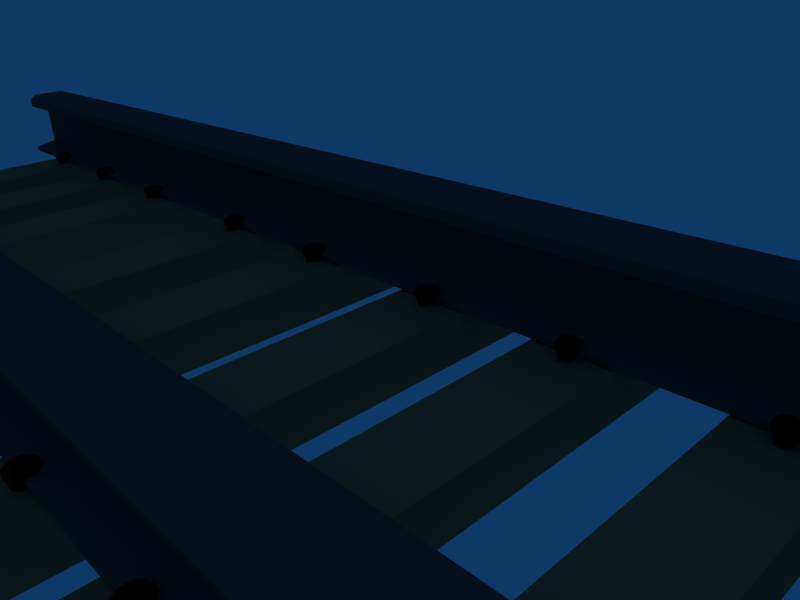 # Source: rieles.blend  (saved by Blender 2.49.2; exported with 4.5.12 LTS)
import bpy
from mathutils import Matrix  # noqa: F401  (used for matrix-valued properties, if any)

bpy.ops.wm.read_factory_settings(use_empty=True)
scene = bpy.context.scene
scene.name = 'Scene'

# ---- collections
col_collection_1 = bpy.data.collections.new('Collection 1'); scene.collection.children.link(col_collection_1)

# ---- materials (node trees are filled in below, after node groups)
mat_material_001 = bpy.data.materials.new('Material.001')
mat_material_001.alpha_threshold = 0.0
mat_material_001.diffuse_color = (0.0, 0.0, 0.0, 1.0)
mat_material_001.roughness = 0.5
mat_material_001.line_color = (0.0, 0.0, 0.0, 1.0)
mat_brightly_beech = bpy.data.materials.new('brightly beech')
mat_brightly_beech.alpha_threshold = 0.0
mat_brightly_beech.diffuse_color = (0.6586, 0.5031, 0.3154, 1.0)
mat_brightly_beech.roughness = 0.5
mat_brightly_beech.specular_intensity = 0.259
mat_brightly_beech.line_color = (0.0, 0.0, 0.0, 1.0)
mat_gun_barrel_iron = bpy.data.materials.new('Gun Barrel Iron')
mat_gun_barrel_iron.alpha_threshold = 0.0
mat_gun_barrel_iron.diffuse_color = (0.28, 0.28, 0.28, 1.0)
mat_gun_barrel_iron.specular_color = (0.6362, 0.4952, 0.6644)
mat_gun_barrel_iron.roughness = 0.5
mat_gun_barrel_iron.specular_intensity = 1.251
mat_gun_barrel_iron.line_color = (0.0, 0.0, 0.0, 1.0)

# ---- material node trees

# ---- world
world_world = bpy.data.worlds.new('World'); scene.world = world_world
world_world.color = (0.05656, 0.2208, 0.4)
world_world.use_sun_shadow = False
world_world.sun_shadow_jitter_overblur = 0.0
world_world.cycles.sampling_method = 'MANUAL'
world_world.cycles.sample_map_resolution = 256

# ---- cameras
cam_camera = bpy.data.cameras.new('Camera')
cam_camera.passepartout_alpha = 0.2
cam_camera.clip_end = 100.0
cam_camera.lens = 35.0
cam_camera.ortho_scale = 7.314
cam_camera.show_passepartout = False
cam_camera.show_safe_areas = True
cam_camera.dof.focus_distance = 0.0
cam_camera.dof.aperture_fstop = 128.0

# ---- lights
light_spot = bpy.data.lights.new('Spot', 'POINT')
light_spot.transmission_factor = 0.0
light_spot.cutoff_distance = 30.0
light_spot.energy = 100.0
light_spot.shadow_buffer_clip_start = 1.001
light_spot.shadow_soft_size = 1.0
light_spot.shadow_maximum_resolution = 0.006
light_spot.use_absolute_resolution = True
light_spot.cycles.use_multiple_importance_sampling = False

# ---- meshes
me_cube_076 = bpy.data.meshes.new('Cube.076')
me_cube_076.from_pydata([(0.2965, 0.2965, -2.349), (0.2965, -0.2965, -2.349), (-0.2965, -0.2965, -2.349), (-0.2965, 0.2965, -2.349), (1.375, 1.05, 1.0), (1.375, -1.7, 1.0), (-1.375, -1.7, 1.0), (-1.375, 1.05, 1.0), (1.0, -1.598, 0.53), (1.0, 1.0, 0.53), (-1.0, -1.598, 0.53), (-1.0, 1.0, 0.53), (0.6403, -0.6403, -0.222), (0.6403, 0.6403, -0.222), (-0.6403, -0.6403, -0.222), (-0.6403, 0.6403, -0.222), (0.6403, -0.6493, 0.367), (0.6403, 0.6403, 0.367), (-0.6403, -0.6493, 0.367), (-0.6403, 0.6403, 0.367)], [], [(0, 1, 2, 3), (4, 7, 6, 5), (9, 4, 5, 8), (8, 5, 6, 10), (10, 6, 7, 11), (4, 9, 11, 7), (0, 13, 12, 1), (1, 12, 14, 2), (2, 14, 15, 3), (13, 0, 3, 15), (13, 17, 16, 12), (17, 9, 8, 16), (12, 16, 18, 14), (16, 8, 10, 18), (14, 18, 19, 15), (18, 10, 11, 19), (9, 17, 19, 11), (17, 13, 15, 19)])
me_cube_076.materials.append(mat_material_001)
me_cube_076.use_remesh_preserve_volume = False
me_cube_076.use_remesh_preserve_attributes = False
me_cube_076.use_mirror_vertex_groups = False
me_cube_076.update()
me_cube_075 = bpy.data.meshes.new('Cube.075')
me_cube_075.from_pydata([(0.2965, 0.2965, -2.349), (0.2965, -0.2965, -2.349), (-0.2965, -0.2965, -2.349), (-0.2965, 0.2965, -2.349), (1.375, 1.05, 1.0), (1.375, -1.7, 1.0), (-1.375, -1.7, 1.0), (-1.375, 1.05, 1.0), (1.0, -1.598, 0.53), (1.0, 1.0, 0.53), (-1.0, -1.598, 0.53), (-1.0, 1.0, 0.53), (0.6403, -0.6403, -0.222), (0.6403, 0.6403, -0.222), (-0.6403, -0.6403, -0.222), (-0.6403, 0.6403, -0.222), (0.6403, -0.6493, 0.367), (0.6403, 0.6403, 0.367), (-0.6403, -0.6493, 0.367), (-0.6403, 0.6403, 0.367)], [], [(0, 1, 2, 3), (4, 7, 6, 5), (9, 4, 5, 8), (8, 5, 6, 10), (10, 6, 7, 11), (4, 9, 11, 7), (0, 13, 12, 1), (1, 12, 14, 2), (2, 14, 15, 3), (13, 0, 3, 15), (13, 17, 16, 12), (17, 9, 8, 16), (12, 16, 18, 14), (16, 8, 10, 18), (14, 18, 19, 15), (18, 10, 11, 19), (9, 17, 19, 11), (17, 13, 15, 19)])
me_cube_075.materials.append(mat_material_001)
me_cube_075.use_remesh_preserve_volume = False
me_cube_075.use_remesh_preserve_attributes = False
me_cube_075.use_mirror_vertex_groups = False
me_cube_075.update()
me_cube_074 = bpy.data.meshes.new('Cube.074')
me_cube_074.from_pydata([(0.2965, 0.2965, -2.349), (0.2965, -0.2965, -2.349), (-0.2965, -0.2965, -2.349), (-0.2965, 0.2965, -2.349), (1.375, 1.05, 1.0), (1.375, -1.7, 1.0), (-1.375, -1.7, 1.0), (-1.375, 1.05, 1.0), (1.0, -1.598, 0.53), (1.0, 1.0, 0.53), (-1.0, -1.598, 0.53), (-1.0, 1.0, 0.53), (0.6403, -0.6403, -0.222), (0.6403, 0.6403, -0.222), (-0.6403, -0.6403, -0.222), (-0.6403, 0.6403, -0.222), (0.6403, -0.6493, 0.367), (0.6403, 0.6403, 0.367), (-0.6403, -0.6493, 0.367), (-0.6403, 0.6403, 0.367)], [], [(0, 1, 2, 3), (4, 7, 6, 5), (9, 4, 5, 8), (8, 5, 6, 10), (10, 6, 7, 11), (4, 9, 11, 7), (0, 13, 12, 1), (1, 12, 14, 2), (2, 14, 15, 3), (13, 0, 3, 15), (13, 17, 16, 12), (17, 9, 8, 16), (12, 16, 18, 14), (16, 8, 10, 18), (14, 18, 19, 15), (18, 10, 11, 19), (9, 17, 19, 11), (17, 13, 15, 19)])
me_cube_074.materials.append(mat_material_001)
me_cube_074.use_remesh_preserve_volume = False
me_cube_074.use_remesh_preserve_attributes = False
me_cube_074.use_mirror_vertex_groups = False
me_cube_074.update()
me_cube_073 = bpy.data.meshes.new('Cube.073')
me_cube_073.from_pydata([(0.2965, 0.2965, -2.349), (0.2965, -0.2965, -2.349), (-0.2965, -0.2965, -2.349), (-0.2965, 0.2965, -2.349), (1.375, 1.05, 1.0), (1.375, -1.7, 1.0), (-1.375, -1.7, 1.0), (-1.375, 1.05, 1.0), (1.0, -1.598, 0.53), (1.0, 1.0, 0.53), (-1.0, -1.598, 0.53), (-1.0, 1.0, 0.53), (0.6403, -0.6403, -0.222), (0.6403, 0.6403, -0.222), (-0.6403, -0.6403, -0.222), (-0.6403, 0.6403, -0.222), (0.6403, -0.6493, 0.367), (0.6403, 0.6403, 0.367), (-0.6403, -0.6493, 0.367), (-0.6403, 0.6403, 0.367)], [], [(0, 1, 2, 3), (4, 7, 6, 5), (9, 4, 5, 8), (8, 5, 6, 10), (10, 6, 7, 11), (4, 9, 11, 7), (0, 13, 12, 1), (1, 12, 14, 2), (2, 14, 15, 3), (13, 0, 3, 15), (13, 17, 16, 12), (17, 9, 8, 16), (12, 16, 18, 14), (16, 8, 10, 18), (14, 18, 19, 15), (18, 10, 11, 19), (9, 17, 19, 11), (17, 13, 15, 19)])
me_cube_073.materials.append(mat_material_001)
me_cube_073.use_remesh_preserve_volume = False
me_cube_073.use_remesh_preserve_attributes = False
me_cube_073.use_mirror_vertex_groups = False
me_cube_073.update()
me_cube_072 = bpy.data.meshes.new('Cube.072')
me_cube_072.from_pydata([(1.0, 1.0, -1.0), (1.0, -1.0, -1.0), (-1.0, -1.0, -1.0), (-1.0, 1.0, -1.0), (1.0, 1.0, 1.0), (1.0, -1.0, 1.0), (-1.0, -1.0, 1.0), (-1.0, 1.0, 1.0)], [], [(0, 1, 2, 3), (4, 7, 6, 5), (0, 4, 5, 1), (1, 5, 6, 2), (2, 6, 7, 3), (4, 0, 3, 7)])
me_cube_072.materials.append(mat_brightly_beech)
me_cube_072.use_remesh_preserve_volume = False
me_cube_072.use_remesh_preserve_attributes = False
me_cube_072.use_mirror_vertex_groups = False
me_cube_072.update()
me_cube_071 = bpy.data.meshes.new('Cube.071')
me_cube_071.from_pydata([(1.0, 1.0, -1.0), (1.0, -1.0, -1.0), (-1.0, -1.0, -1.0), (-1.0, 1.0, -1.0), (1.0, 1.0, 1.0), (1.0, -1.0, 1.0), (-1.0, -1.0, 1.0), (-1.0, 1.0, 1.0)], [], [(0, 1, 2, 3), (4, 7, 6, 5), (0, 4, 5, 1), (1, 5, 6, 2), (2, 6, 7, 3), (4, 0, 3, 7)])
me_cube_071.materials.append(mat_brightly_beech)
me_cube_071.use_remesh_preserve_volume = False
me_cube_071.use_remesh_preserve_attributes = False
me_cube_071.use_mirror_vertex_groups = False
me_cube_071.update()
me_cube_070 = bpy.data.meshes.new('Cube.070')
me_cube_070.from_pydata([(0.2965, 0.2965, -2.349), (0.2965, -0.2965, -2.349), (-0.2965, -0.2965, -2.349), (-0.2965, 0.2965, -2.349), (1.375, 1.05, 1.0), (1.375, -1.7, 1.0), (-1.375, -1.7, 1.0), (-1.375, 1.05, 1.0), (1.0, -1.598, 0.53), (1.0, 1.0, 0.53), (-1.0, -1.598, 0.53), (-1.0, 1.0, 0.53), (0.6403, -0.6403, -0.222), (0.6403, 0.6403, -0.222), (-0.6403, -0.6403, -0.222), (-0.6403, 0.6403, -0.222), (0.6403, -0.6493, 0.367), (0.6403, 0.6403, 0.367), (-0.6403, -0.6493, 0.367), (-0.6403, 0.6403, 0.367)], [], [(0, 1, 2, 3), (4, 7, 6, 5), (9, 4, 5, 8), (8, 5, 6, 10), (10, 6, 7, 11), (4, 9, 11, 7), (0, 13, 12, 1), (1, 12, 14, 2), (2, 14, 15, 3), (13, 0, 3, 15), (13, 17, 16, 12), (17, 9, 8, 16), (12, 16, 18, 14), (16, 8, 10, 18), (14, 18, 19, 15), (18, 10, 11, 19), (9, 17, 19, 11), (17, 13, 15, 19)])
me_cube_070.materials.append(mat_material_001)
me_cube_070.use_remesh_preserve_volume = False
me_cube_070.use_remesh_preserve_attributes = False
me_cube_070.use_mirror_vertex_groups = False
me_cube_070.update()
me_cube_069 = bpy.data.meshes.new('Cube.069')
me_cube_069.from_pydata([(0.2965, 0.2965, -2.349), (0.2965, -0.2965, -2.349), (-0.2965, -0.2965, -2.349), (-0.2965, 0.2965, -2.349), (1.375, 1.05, 1.0), (1.375, -1.7, 1.0), (-1.375, -1.7, 1.0), (-1.375, 1.05, 1.0), (1.0, -1.598, 0.53), (1.0, 1.0, 0.53), (-1.0, -1.598, 0.53), (-1.0, 1.0, 0.53), (0.6403, -0.6403, -0.222), (0.6403, 0.6403, -0.222), (-0.6403, -0.6403, -0.222), (-0.6403, 0.6403, -0.222), (0.6403, -0.6493, 0.367), (0.6403, 0.6403, 0.367), (-0.6403, -0.6493, 0.367), (-0.6403, 0.6403, 0.367)], [], [(0, 1, 2, 3), (4, 7, 6, 5), (9, 4, 5, 8), (8, 5, 6, 10), (10, 6, 7, 11), (4, 9, 11, 7), (0, 13, 12, 1), (1, 12, 14, 2), (2, 14, 15, 3), (13, 0, 3, 15), (13, 17, 16, 12), (17, 9, 8, 16), (12, 16, 18, 14), (16, 8, 10, 18), (14, 18, 19, 15), (18, 10, 11, 19), (9, 17, 19, 11), (17, 13, 15, 19)])
me_cube_069.materials.append(mat_material_001)
me_cube_069.use_remesh_preserve_volume = False
me_cube_069.use_remesh_preserve_attributes = False
me_cube_069.use_mirror_vertex_groups = False
me_cube_069.update()
me_cube_068 = bpy.data.meshes.new('Cube.068')
me_cube_068.from_pydata([(0.2965, 0.2965, -2.349), (0.2965, -0.2965, -2.349), (-0.2965, -0.2965, -2.349), (-0.2965, 0.2965, -2.349), (1.375, 1.05, 1.0), (1.375, -1.7, 1.0), (-1.375, -1.7, 1.0), (-1.375, 1.05, 1.0), (1.0, -1.598, 0.53), (1.0, 1.0, 0.53), (-1.0, -1.598, 0.53), (-1.0, 1.0, 0.53), (0.6403, -0.6403, -0.222), (0.6403, 0.6403, -0.222), (-0.6403, -0.6403, -0.222), (-0.6403, 0.6403, -0.222), (0.6403, -0.6493, 0.367), (0.6403, 0.6403, 0.367), (-0.6403, -0.6493, 0.367), (-0.6403, 0.6403, 0.367)], [], [(0, 1, 2, 3), (4, 7, 6, 5), (9, 4, 5, 8), (8, 5, 6, 10), (10, 6, 7, 11), (4, 9, 11, 7), (0, 13, 12, 1), (1, 12, 14, 2), (2, 14, 15, 3), (13, 0, 3, 15), (13, 17, 16, 12), (17, 9, 8, 16), (12, 16, 18, 14), (16, 8, 10, 18), (14, 18, 19, 15), (18, 10, 11, 19), (9, 17, 19, 11), (17, 13, 15, 19)])
me_cube_068.materials.append(mat_material_001)
me_cube_068.use_remesh_preserve_volume = False
me_cube_068.use_remesh_preserve_attributes = False
me_cube_068.use_mirror_vertex_groups = False
me_cube_068.update()
me_cube_067 = bpy.data.meshes.new('Cube.067')
me_cube_067.from_pydata([(0.2965, 0.2965, -2.349), (0.2965, -0.2965, -2.349), (-0.2965, -0.2965, -2.349), (-0.2965, 0.2965, -2.349), (1.375, 1.05, 1.0), (1.375, -1.7, 1.0), (-1.375, -1.7, 1.0), (-1.375, 1.05, 1.0), (1.0, -1.598, 0.53), (1.0, 1.0, 0.53), (-1.0, -1.598, 0.53), (-1.0, 1.0, 0.53), (0.6403, -0.6403, -0.222), (0.6403, 0.6403, -0.222), (-0.6403, -0.6403, -0.222), (-0.6403, 0.6403, -0.222), (0.6403, -0.6493, 0.367), (0.6403, 0.6403, 0.367), (-0.6403, -0.6493, 0.367), (-0.6403, 0.6403, 0.367)], [], [(0, 1, 2, 3), (4, 7, 6, 5), (9, 4, 5, 8), (8, 5, 6, 10), (10, 6, 7, 11), (4, 9, 11, 7), (0, 13, 12, 1), (1, 12, 14, 2), (2, 14, 15, 3), (13, 0, 3, 15), (13, 17, 16, 12), (17, 9, 8, 16), (12, 16, 18, 14), (16, 8, 10, 18), (14, 18, 19, 15), (18, 10, 11, 19), (9, 17, 19, 11), (17, 13, 15, 19)])
me_cube_067.materials.append(mat_material_001)
me_cube_067.use_remesh_preserve_volume = False
me_cube_067.use_remesh_preserve_attributes = False
me_cube_067.use_mirror_vertex_groups = False
me_cube_067.update()
me_cube_066 = bpy.data.meshes.new('Cube.066')
me_cube_066.from_pydata([(0.2965, 0.2965, -2.349), (0.2965, -0.2965, -2.349), (-0.2965, -0.2965, -2.349), (-0.2965, 0.2965, -2.349), (1.375, 1.05, 1.0), (1.375, -1.7, 1.0), (-1.375, -1.7, 1.0), (-1.375, 1.05, 1.0), (1.0, -1.598, 0.53), (1.0, 1.0, 0.53), (-1.0, -1.598, 0.53), (-1.0, 1.0, 0.53), (0.6403, -0.6403, -0.222), (0.6403, 0.6403, -0.222), (-0.6403, -0.6403, -0.222), (-0.6403, 0.6403, -0.222), (0.6403, -0.6493, 0.367), (0.6403, 0.6403, 0.367), (-0.6403, -0.6493, 0.367), (-0.6403, 0.6403, 0.367)], [], [(0, 1, 2, 3), (4, 7, 6, 5), (9, 4, 5, 8), (8, 5, 6, 10), (10, 6, 7, 11), (4, 9, 11, 7), (0, 13, 12, 1), (1, 12, 14, 2), (2, 14, 15, 3), (13, 0, 3, 15), (13, 17, 16, 12), (17, 9, 8, 16), (12, 16, 18, 14), (16, 8, 10, 18), (14, 18, 19, 15), (18, 10, 11, 19), (9, 17, 19, 11), (17, 13, 15, 19)])
me_cube_066.materials.append(mat_material_001)
me_cube_066.use_remesh_preserve_volume = False
me_cube_066.use_remesh_preserve_attributes = False
me_cube_066.use_mirror_vertex_groups = False
me_cube_066.update()
me_cube_065 = bpy.data.meshes.new('Cube.065')
me_cube_065.from_pydata([(0.2965, 0.2965, -2.349), (0.2965, -0.2965, -2.349), (-0.2965, -0.2965, -2.349), (-0.2965, 0.2965, -2.349), (1.375, 1.05, 1.0), (1.375, -1.7, 1.0), (-1.375, -1.7, 1.0), (-1.375, 1.05, 1.0), (1.0, -1.598, 0.53), (1.0, 1.0, 0.53), (-1.0, -1.598, 0.53), (-1.0, 1.0, 0.53), (0.6403, -0.6403, -0.222), (0.6403, 0.6403, -0.222), (-0.6403, -0.6403, -0.222), (-0.6403, 0.6403, -0.222), (0.6403, -0.6493, 0.367), (0.6403, 0.6403, 0.367), (-0.6403, -0.6493, 0.367), (-0.6403, 0.6403, 0.367)], [], [(0, 1, 2, 3), (4, 7, 6, 5), (9, 4, 5, 8), (8, 5, 6, 10), (10, 6, 7, 11), (4, 9, 11, 7), (0, 13, 12, 1), (1, 12, 14, 2), (2, 14, 15, 3), (13, 0, 3, 15), (13, 17, 16, 12), (17, 9, 8, 16), (12, 16, 18, 14), (16, 8, 10, 18), (14, 18, 19, 15), (18, 10, 11, 19), (9, 17, 19, 11), (17, 13, 15, 19)])
me_cube_065.materials.append(mat_material_001)
me_cube_065.use_remesh_preserve_volume = False
me_cube_065.use_remesh_preserve_attributes = False
me_cube_065.use_mirror_vertex_groups = False
me_cube_065.update()
me_cube_064 = bpy.data.meshes.new('Cube.064')
me_cube_064.from_pydata([(0.2965, 0.2965, -2.349), (0.2965, -0.2965, -2.349), (-0.2965, -0.2965, -2.349), (-0.2965, 0.2965, -2.349), (1.375, 1.05, 1.0), (1.375, -1.7, 1.0), (-1.375, -1.7, 1.0), (-1.375, 1.05, 1.0), (1.0, -1.598, 0.53), (1.0, 1.0, 0.53), (-1.0, -1.598, 0.53), (-1.0, 1.0, 0.53), (0.6403, -0.6403, -0.222), (0.6403, 0.6403, -0.222), (-0.6403, -0.6403, -0.222), (-0.6403, 0.6403, -0.222), (0.6403, -0.6493, 0.367), (0.6403, 0.6403, 0.367), (-0.6403, -0.6493, 0.367), (-0.6403, 0.6403, 0.367)], [], [(0, 1, 2, 3), (4, 7, 6, 5), (9, 4, 5, 8), (8, 5, 6, 10), (10, 6, 7, 11), (4, 9, 11, 7), (0, 13, 12, 1), (1, 12, 14, 2), (2, 14, 15, 3), (13, 0, 3, 15), (13, 17, 16, 12), (17, 9, 8, 16), (12, 16, 18, 14), (16, 8, 10, 18), (14, 18, 19, 15), (18, 10, 11, 19), (9, 17, 19, 11), (17, 13, 15, 19)])
me_cube_064.materials.append(mat_material_001)
me_cube_064.use_remesh_preserve_volume = False
me_cube_064.use_remesh_preserve_attributes = False
me_cube_064.use_mirror_vertex_groups = False
me_cube_064.update()
me_cube_063 = bpy.data.meshes.new('Cube.063')
me_cube_063.from_pydata([(0.2965, 0.2965, -2.349), (0.2965, -0.2965, -2.349), (-0.2965, -0.2965, -2.349), (-0.2965, 0.2965, -2.349), (1.375, 1.05, 1.0), (1.375, -1.7, 1.0), (-1.375, -1.7, 1.0), (-1.375, 1.05, 1.0), (1.0, -1.598, 0.53), (1.0, 1.0, 0.53), (-1.0, -1.598, 0.53), (-1.0, 1.0, 0.53), (0.6403, -0.6403, -0.222), (0.6403, 0.6403, -0.222), (-0.6403, -0.6403, -0.222), (-0.6403, 0.6403, -0.222), (0.6403, -0.6493, 0.367), (0.6403, 0.6403, 0.367), (-0.6403, -0.6493, 0.367), (-0.6403, 0.6403, 0.367)], [], [(0, 1, 2, 3), (4, 7, 6, 5), (9, 4, 5, 8), (8, 5, 6, 10), (10, 6, 7, 11), (4, 9, 11, 7), (0, 13, 12, 1), (1, 12, 14, 2), (2, 14, 15, 3), (13, 0, 3, 15), (13, 17, 16, 12), (17, 9, 8, 16), (12, 16, 18, 14), (16, 8, 10, 18), (14, 18, 19, 15), (18, 10, 11, 19), (9, 17, 19, 11), (17, 13, 15, 19)])
me_cube_063.materials.append(mat_material_001)
me_cube_063.use_remesh_preserve_volume = False
me_cube_063.use_remesh_preserve_attributes = False
me_cube_063.use_mirror_vertex_groups = False
me_cube_063.update()
me_cube_062 = bpy.data.meshes.new('Cube.062')
me_cube_062.from_pydata([(1.0, 1.0, -1.0), (1.0, -1.0, -1.0), (-1.0, -1.0, -1.0), (-1.0, 1.0, -1.0), (1.0, 1.0, 1.0), (1.0, -1.0, 1.0), (-1.0, -1.0, 1.0), (-1.0, 1.0, 1.0)], [], [(0, 1, 2, 3), (4, 7, 6, 5), (0, 4, 5, 1), (1, 5, 6, 2), (2, 6, 7, 3), (4, 0, 3, 7)])
me_cube_062.materials.append(mat_brightly_beech)
me_cube_062.use_remesh_preserve_volume = False
me_cube_062.use_remesh_preserve_attributes = False
me_cube_062.use_mirror_vertex_groups = False
me_cube_062.update()
me_cube_061 = bpy.data.meshes.new('Cube.061')
me_cube_061.from_pydata([(1.0, 1.0, -1.0), (1.0, -1.0, -1.0), (-1.0, -1.0, -1.0), (-1.0, 1.0, -1.0), (1.0, 1.0, 1.0), (1.0, -1.0, 1.0), (-1.0, -1.0, 1.0), (-1.0, 1.0, 1.0)], [], [(0, 1, 2, 3), (4, 7, 6, 5), (0, 4, 5, 1), (1, 5, 6, 2), (2, 6, 7, 3), (4, 0, 3, 7)])
me_cube_061.materials.append(mat_brightly_beech)
me_cube_061.use_remesh_preserve_volume = False
me_cube_061.use_remesh_preserve_attributes = False
me_cube_061.use_mirror_vertex_groups = False
me_cube_061.update()
me_cube_060 = bpy.data.meshes.new('Cube.060')
me_cube_060.from_pydata([(0.2965, 0.2965, -2.349), (0.2965, -0.2965, -2.349), (-0.2965, -0.2965, -2.349), (-0.2965, 0.2965, -2.349), (1.375, 1.05, 1.0), (1.375, -1.7, 1.0), (-1.375, -1.7, 1.0), (-1.375, 1.05, 1.0), (1.0, -1.598, 0.53), (1.0, 1.0, 0.53), (-1.0, -1.598, 0.53), (-1.0, 1.0, 0.53), (0.6403, -0.6403, -0.222), (0.6403, 0.6403, -0.222), (-0.6403, -0.6403, -0.222), (-0.6403, 0.6403, -0.222), (0.6403, -0.6493, 0.367), (0.6403, 0.6403, 0.367), (-0.6403, -0.6493, 0.367), (-0.6403, 0.6403, 0.367)], [], [(0, 1, 2, 3), (4, 7, 6, 5), (9, 4, 5, 8), (8, 5, 6, 10), (10, 6, 7, 11), (4, 9, 11, 7), (0, 13, 12, 1), (1, 12, 14, 2), (2, 14, 15, 3), (13, 0, 3, 15), (13, 17, 16, 12), (17, 9, 8, 16), (12, 16, 18, 14), (16, 8, 10, 18), (14, 18, 19, 15), (18, 10, 11, 19), (9, 17, 19, 11), (17, 13, 15, 19)])
me_cube_060.materials.append(mat_material_001)
me_cube_060.use_remesh_preserve_volume = False
me_cube_060.use_remesh_preserve_attributes = False
me_cube_060.use_mirror_vertex_groups = False
me_cube_060.update()
me_cube_059 = bpy.data.meshes.new('Cube.059')
me_cube_059.from_pydata([(0.2965, 0.2965, -2.349), (0.2965, -0.2965, -2.349), (-0.2965, -0.2965, -2.349), (-0.2965, 0.2965, -2.349), (1.375, 1.05, 1.0), (1.375, -1.7, 1.0), (-1.375, -1.7, 1.0), (-1.375, 1.05, 1.0), (1.0, -1.598, 0.53), (1.0, 1.0, 0.53), (-1.0, -1.598, 0.53), (-1.0, 1.0, 0.53), (0.6403, -0.6403, -0.222), (0.6403, 0.6403, -0.222), (-0.6403, -0.6403, -0.222), (-0.6403, 0.6403, -0.222), (0.6403, -0.6493, 0.367), (0.6403, 0.6403, 0.367), (-0.6403, -0.6493, 0.367), (-0.6403, 0.6403, 0.367)], [], [(0, 1, 2, 3), (4, 7, 6, 5), (9, 4, 5, 8), (8, 5, 6, 10), (10, 6, 7, 11), (4, 9, 11, 7), (0, 13, 12, 1), (1, 12, 14, 2), (2, 14, 15, 3), (13, 0, 3, 15), (13, 17, 16, 12), (17, 9, 8, 16), (12, 16, 18, 14), (16, 8, 10, 18), (14, 18, 19, 15), (18, 10, 11, 19), (9, 17, 19, 11), (17, 13, 15, 19)])
me_cube_059.materials.append(mat_material_001)
me_cube_059.use_remesh_preserve_volume = False
me_cube_059.use_remesh_preserve_attributes = False
me_cube_059.use_mirror_vertex_groups = False
me_cube_059.update()
me_cube_058 = bpy.data.meshes.new('Cube.058')
me_cube_058.from_pydata([(0.2965, 0.2965, -2.349), (0.2965, -0.2965, -2.349), (-0.2965, -0.2965, -2.349), (-0.2965, 0.2965, -2.349), (1.375, 1.05, 1.0), (1.375, -1.7, 1.0), (-1.375, -1.7, 1.0), (-1.375, 1.05, 1.0), (1.0, -1.598, 0.53), (1.0, 1.0, 0.53), (-1.0, -1.598, 0.53), (-1.0, 1.0, 0.53), (0.6403, -0.6403, -0.222), (0.6403, 0.6403, -0.222), (-0.6403, -0.6403, -0.222), (-0.6403, 0.6403, -0.222), (0.6403, -0.6493, 0.367), (0.6403, 0.6403, 0.367), (-0.6403, -0.6493, 0.367), (-0.6403, 0.6403, 0.367)], [], [(0, 1, 2, 3), (4, 7, 6, 5), (9, 4, 5, 8), (8, 5, 6, 10), (10, 6, 7, 11), (4, 9, 11, 7), (0, 13, 12, 1), (1, 12, 14, 2), (2, 14, 15, 3), (13, 0, 3, 15), (13, 17, 16, 12), (17, 9, 8, 16), (12, 16, 18, 14), (16, 8, 10, 18), (14, 18, 19, 15), (18, 10, 11, 19), (9, 17, 19, 11), (17, 13, 15, 19)])
me_cube_058.materials.append(mat_material_001)
me_cube_058.use_remesh_preserve_volume = False
me_cube_058.use_remesh_preserve_attributes = False
me_cube_058.use_mirror_vertex_groups = False
me_cube_058.update()
me_cube_057 = bpy.data.meshes.new('Cube.057')
me_cube_057.from_pydata([(0.2965, 0.2965, -2.349), (0.2965, -0.2965, -2.349), (-0.2965, -0.2965, -2.349), (-0.2965, 0.2965, -2.349), (1.375, 1.05, 1.0), (1.375, -1.7, 1.0), (-1.375, -1.7, 1.0), (-1.375, 1.05, 1.0), (1.0, -1.598, 0.53), (1.0, 1.0, 0.53), (-1.0, -1.598, 0.53), (-1.0, 1.0, 0.53), (0.6403, -0.6403, -0.222), (0.6403, 0.6403, -0.222), (-0.6403, -0.6403, -0.222), (-0.6403, 0.6403, -0.222), (0.6403, -0.6493, 0.367), (0.6403, 0.6403, 0.367), (-0.6403, -0.6493, 0.367), (-0.6403, 0.6403, 0.367)], [], [(0, 1, 2, 3), (4, 7, 6, 5), (9, 4, 5, 8), (8, 5, 6, 10), (10, 6, 7, 11), (4, 9, 11, 7), (0, 13, 12, 1), (1, 12, 14, 2), (2, 14, 15, 3), (13, 0, 3, 15), (13, 17, 16, 12), (17, 9, 8, 16), (12, 16, 18, 14), (16, 8, 10, 18), (14, 18, 19, 15), (18, 10, 11, 19), (9, 17, 19, 11), (17, 13, 15, 19)])
me_cube_057.materials.append(mat_material_001)
me_cube_057.use_remesh_preserve_volume = False
me_cube_057.use_remesh_preserve_attributes = False
me_cube_057.use_mirror_vertex_groups = False
me_cube_057.update()
me_cube_056 = bpy.data.meshes.new('Cube.056')
me_cube_056.from_pydata([(0.2965, 0.2965, -2.349), (0.2965, -0.2965, -2.349), (-0.2965, -0.2965, -2.349), (-0.2965, 0.2965, -2.349), (1.375, 1.05, 1.0), (1.375, -1.7, 1.0), (-1.375, -1.7, 1.0), (-1.375, 1.05, 1.0), (1.0, -1.598, 0.53), (1.0, 1.0, 0.53), (-1.0, -1.598, 0.53), (-1.0, 1.0, 0.53), (0.6403, -0.6403, -0.222), (0.6403, 0.6403, -0.222), (-0.6403, -0.6403, -0.222), (-0.6403, 0.6403, -0.222), (0.6403, -0.6493, 0.367), (0.6403, 0.6403, 0.367), (-0.6403, -0.6493, 0.367), (-0.6403, 0.6403, 0.367)], [], [(0, 1, 2, 3), (4, 7, 6, 5), (9, 4, 5, 8), (8, 5, 6, 10), (10, 6, 7, 11), (4, 9, 11, 7), (0, 13, 12, 1), (1, 12, 14, 2), (2, 14, 15, 3), (13, 0, 3, 15), (13, 17, 16, 12), (17, 9, 8, 16), (12, 16, 18, 14), (16, 8, 10, 18), (14, 18, 19, 15), (18, 10, 11, 19), (9, 17, 19, 11), (17, 13, 15, 19)])
me_cube_056.materials.append(mat_material_001)
me_cube_056.use_remesh_preserve_volume = False
me_cube_056.use_remesh_preserve_attributes = False
me_cube_056.use_mirror_vertex_groups = False
me_cube_056.update()
me_cube_055 = bpy.data.meshes.new('Cube.055')
me_cube_055.from_pydata([(0.2965, 0.2965, -2.349), (0.2965, -0.2965, -2.349), (-0.2965, -0.2965, -2.349), (-0.2965, 0.2965, -2.349), (1.375, 1.05, 1.0), (1.375, -1.7, 1.0), (-1.375, -1.7, 1.0), (-1.375, 1.05, 1.0), (1.0, -1.598, 0.53), (1.0, 1.0, 0.53), (-1.0, -1.598, 0.53), (-1.0, 1.0, 0.53), (0.6403, -0.6403, -0.222), (0.6403, 0.6403, -0.222), (-0.6403, -0.6403, -0.222), (-0.6403, 0.6403, -0.222), (0.6403, -0.6493, 0.367), (0.6403, 0.6403, 0.367), (-0.6403, -0.6493, 0.367), (-0.6403, 0.6403, 0.367)], [], [(0, 1, 2, 3), (4, 7, 6, 5), (9, 4, 5, 8), (8, 5, 6, 10), (10, 6, 7, 11), (4, 9, 11, 7), (0, 13, 12, 1), (1, 12, 14, 2), (2, 14, 15, 3), (13, 0, 3, 15), (13, 17, 16, 12), (17, 9, 8, 16), (12, 16, 18, 14), (16, 8, 10, 18), (14, 18, 19, 15), (18, 10, 11, 19), (9, 17, 19, 11), (17, 13, 15, 19)])
me_cube_055.materials.append(mat_material_001)
me_cube_055.use_remesh_preserve_volume = False
me_cube_055.use_remesh_preserve_attributes = False
me_cube_055.use_mirror_vertex_groups = False
me_cube_055.update()
me_cube_054 = bpy.data.meshes.new('Cube.054')
me_cube_054.from_pydata([(0.2965, 0.2965, -2.349), (0.2965, -0.2965, -2.349), (-0.2965, -0.2965, -2.349), (-0.2965, 0.2965, -2.349), (1.375, 1.05, 1.0), (1.375, -1.7, 1.0), (-1.375, -1.7, 1.0), (-1.375, 1.05, 1.0), (1.0, -1.598, 0.53), (1.0, 1.0, 0.53), (-1.0, -1.598, 0.53), (-1.0, 1.0, 0.53), (0.6403, -0.6403, -0.222), (0.6403, 0.6403, -0.222), (-0.6403, -0.6403, -0.222), (-0.6403, 0.6403, -0.222), (0.6403, -0.6493, 0.367), (0.6403, 0.6403, 0.367), (-0.6403, -0.6493, 0.367), (-0.6403, 0.6403, 0.367)], [], [(0, 1, 2, 3), (4, 7, 6, 5), (9, 4, 5, 8), (8, 5, 6, 10), (10, 6, 7, 11), (4, 9, 11, 7), (0, 13, 12, 1), (1, 12, 14, 2), (2, 14, 15, 3), (13, 0, 3, 15), (13, 17, 16, 12), (17, 9, 8, 16), (12, 16, 18, 14), (16, 8, 10, 18), (14, 18, 19, 15), (18, 10, 11, 19), (9, 17, 19, 11), (17, 13, 15, 19)])
me_cube_054.materials.append(mat_material_001)
me_cube_054.use_remesh_preserve_volume = False
me_cube_054.use_remesh_preserve_attributes = False
me_cube_054.use_mirror_vertex_groups = False
me_cube_054.update()
me_cube_053 = bpy.data.meshes.new('Cube.053')
me_cube_053.from_pydata([(0.2965, 0.2965, -2.349), (0.2965, -0.2965, -2.349), (-0.2965, -0.2965, -2.349), (-0.2965, 0.2965, -2.349), (1.375, 1.05, 1.0), (1.375, -1.7, 1.0), (-1.375, -1.7, 1.0), (-1.375, 1.05, 1.0), (1.0, -1.598, 0.53), (1.0, 1.0, 0.53), (-1.0, -1.598, 0.53), (-1.0, 1.0, 0.53), (0.6403, -0.6403, -0.222), (0.6403, 0.6403, -0.222), (-0.6403, -0.6403, -0.222), (-0.6403, 0.6403, -0.222), (0.6403, -0.6493, 0.367), (0.6403, 0.6403, 0.367), (-0.6403, -0.6493, 0.367), (-0.6403, 0.6403, 0.367)], [], [(0, 1, 2, 3), (4, 7, 6, 5), (9, 4, 5, 8), (8, 5, 6, 10), (10, 6, 7, 11), (4, 9, 11, 7), (0, 13, 12, 1), (1, 12, 14, 2), (2, 14, 15, 3), (13, 0, 3, 15), (13, 17, 16, 12), (17, 9, 8, 16), (12, 16, 18, 14), (16, 8, 10, 18), (14, 18, 19, 15), (18, 10, 11, 19), (9, 17, 19, 11), (17, 13, 15, 19)])
me_cube_053.materials.append(mat_material_001)
me_cube_053.use_remesh_preserve_volume = False
me_cube_053.use_remesh_preserve_attributes = False
me_cube_053.use_mirror_vertex_groups = False
me_cube_053.update()
me_cube_052 = bpy.data.meshes.new('Cube.052')
me_cube_052.from_pydata([(1.0, 1.0, -1.0), (1.0, -1.0, -1.0), (-1.0, -1.0, -1.0), (-1.0, 1.0, -1.0), (1.0, 1.0, 1.0), (1.0, -1.0, 1.0), (-1.0, -1.0, 1.0), (-1.0, 1.0, 1.0)], [], [(0, 1, 2, 3), (4, 7, 6, 5), (0, 4, 5, 1), (1, 5, 6, 2), (2, 6, 7, 3), (4, 0, 3, 7)])
me_cube_052.materials.append(mat_brightly_beech)
me_cube_052.use_remesh_preserve_volume = False
me_cube_052.use_remesh_preserve_attributes = False
me_cube_052.use_mirror_vertex_groups = False
me_cube_052.update()
me_cube_051 = bpy.data.meshes.new('Cube.051')
me_cube_051.from_pydata([(1.0, 1.0, -1.0), (1.0, -1.0, -1.0), (-1.0, -1.0, -1.0), (-1.0, 1.0, -1.0), (1.0, 1.0, 1.0), (1.0, -1.0, 1.0), (-1.0, -1.0, 1.0), (-1.0, 1.0, 1.0)], [], [(0, 1, 2, 3), (4, 7, 6, 5), (0, 4, 5, 1), (1, 5, 6, 2), (2, 6, 7, 3), (4, 0, 3, 7)])
me_cube_051.materials.append(mat_brightly_beech)
me_cube_051.use_remesh_preserve_volume = False
me_cube_051.use_remesh_preserve_attributes = False
me_cube_051.use_mirror_vertex_groups = False
me_cube_051.update()
me_cube_050 = bpy.data.meshes.new('Cube.050')
me_cube_050.from_pydata([(0.2965, 0.2965, -2.349), (0.2965, -0.2965, -2.349), (-0.2965, -0.2965, -2.349), (-0.2965, 0.2965, -2.349), (1.375, 1.05, 1.0), (1.375, -1.7, 1.0), (-1.375, -1.7, 1.0), (-1.375, 1.05, 1.0), (1.0, -1.598, 0.53), (1.0, 1.0, 0.53), (-1.0, -1.598, 0.53), (-1.0, 1.0, 0.53), (0.6403, -0.6403, -0.222), (0.6403, 0.6403, -0.222), (-0.6403, -0.6403, -0.222), (-0.6403, 0.6403, -0.222), (0.6403, -0.6493, 0.367), (0.6403, 0.6403, 0.367), (-0.6403, -0.6493, 0.367), (-0.6403, 0.6403, 0.367)], [], [(0, 1, 2, 3), (4, 7, 6, 5), (9, 4, 5, 8), (8, 5, 6, 10), (10, 6, 7, 11), (4, 9, 11, 7), (0, 13, 12, 1), (1, 12, 14, 2), (2, 14, 15, 3), (13, 0, 3, 15), (13, 17, 16, 12), (17, 9, 8, 16), (12, 16, 18, 14), (16, 8, 10, 18), (14, 18, 19, 15), (18, 10, 11, 19), (9, 17, 19, 11), (17, 13, 15, 19)])
me_cube_050.materials.append(mat_material_001)
me_cube_050.use_remesh_preserve_volume = False
me_cube_050.use_remesh_preserve_attributes = False
me_cube_050.use_mirror_vertex_groups = False
me_cube_050.update()
me_cube_049 = bpy.data.meshes.new('Cube.049')
me_cube_049.from_pydata([(0.2965, 0.2965, -2.349), (0.2965, -0.2965, -2.349), (-0.2965, -0.2965, -2.349), (-0.2965, 0.2965, -2.349), (1.375, 1.05, 1.0), (1.375, -1.7, 1.0), (-1.375, -1.7, 1.0), (-1.375, 1.05, 1.0), (1.0, -1.598, 0.53), (1.0, 1.0, 0.53), (-1.0, -1.598, 0.53), (-1.0, 1.0, 0.53), (0.6403, -0.6403, -0.222), (0.6403, 0.6403, -0.222), (-0.6403, -0.6403, -0.222), (-0.6403, 0.6403, -0.222), (0.6403, -0.6493, 0.367), (0.6403, 0.6403, 0.367), (-0.6403, -0.6493, 0.367), (-0.6403, 0.6403, 0.367)], [], [(0, 1, 2, 3), (4, 7, 6, 5), (9, 4, 5, 8), (8, 5, 6, 10), (10, 6, 7, 11), (4, 9, 11, 7), (0, 13, 12, 1), (1, 12, 14, 2), (2, 14, 15, 3), (13, 0, 3, 15), (13, 17, 16, 12), (17, 9, 8, 16), (12, 16, 18, 14), (16, 8, 10, 18), (14, 18, 19, 15), (18, 10, 11, 19), (9, 17, 19, 11), (17, 13, 15, 19)])
me_cube_049.materials.append(mat_material_001)
me_cube_049.use_remesh_preserve_volume = False
me_cube_049.use_remesh_preserve_attributes = False
me_cube_049.use_mirror_vertex_groups = False
me_cube_049.update()
me_cube_048 = bpy.data.meshes.new('Cube.048')
me_cube_048.from_pydata([(0.2965, 0.2965, -2.349), (0.2965, -0.2965, -2.349), (-0.2965, -0.2965, -2.349), (-0.2965, 0.2965, -2.349), (1.375, 1.05, 1.0), (1.375, -1.7, 1.0), (-1.375, -1.7, 1.0), (-1.375, 1.05, 1.0), (1.0, -1.598, 0.53), (1.0, 1.0, 0.53), (-1.0, -1.598, 0.53), (-1.0, 1.0, 0.53), (0.6403, -0.6403, -0.222), (0.6403, 0.6403, -0.222), (-0.6403, -0.6403, -0.222), (-0.6403, 0.6403, -0.222), (0.6403, -0.6493, 0.367), (0.6403, 0.6403, 0.367), (-0.6403, -0.6493, 0.367), (-0.6403, 0.6403, 0.367)], [], [(0, 1, 2, 3), (4, 7, 6, 5), (9, 4, 5, 8), (8, 5, 6, 10), (10, 6, 7, 11), (4, 9, 11, 7), (0, 13, 12, 1), (1, 12, 14, 2), (2, 14, 15, 3), (13, 0, 3, 15), (13, 17, 16, 12), (17, 9, 8, 16), (12, 16, 18, 14), (16, 8, 10, 18), (14, 18, 19, 15), (18, 10, 11, 19), (9, 17, 19, 11), (17, 13, 15, 19)])
me_cube_048.materials.append(mat_material_001)
me_cube_048.use_remesh_preserve_volume = False
me_cube_048.use_remesh_preserve_attributes = False
me_cube_048.use_mirror_vertex_groups = False
me_cube_048.update()
me_cube_047 = bpy.data.meshes.new('Cube.047')
me_cube_047.from_pydata([(0.2965, 0.2965, -2.349), (0.2965, -0.2965, -2.349), (-0.2965, -0.2965, -2.349), (-0.2965, 0.2965, -2.349), (1.375, 1.05, 1.0), (1.375, -1.7, 1.0), (-1.375, -1.7, 1.0), (-1.375, 1.05, 1.0), (1.0, -1.598, 0.53), (1.0, 1.0, 0.53), (-1.0, -1.598, 0.53), (-1.0, 1.0, 0.53), (0.6403, -0.6403, -0.222), (0.6403, 0.6403, -0.222), (-0.6403, -0.6403, -0.222), (-0.6403, 0.6403, -0.222), (0.6403, -0.6493, 0.367), (0.6403, 0.6403, 0.367), (-0.6403, -0.6493, 0.367), (-0.6403, 0.6403, 0.367)], [], [(0, 1, 2, 3), (4, 7, 6, 5), (9, 4, 5, 8), (8, 5, 6, 10), (10, 6, 7, 11), (4, 9, 11, 7), (0, 13, 12, 1), (1, 12, 14, 2), (2, 14, 15, 3), (13, 0, 3, 15), (13, 17, 16, 12), (17, 9, 8, 16), (12, 16, 18, 14), (16, 8, 10, 18), (14, 18, 19, 15), (18, 10, 11, 19), (9, 17, 19, 11), (17, 13, 15, 19)])
me_cube_047.materials.append(mat_material_001)
me_cube_047.use_remesh_preserve_volume = False
me_cube_047.use_remesh_preserve_attributes = False
me_cube_047.use_mirror_vertex_groups = False
me_cube_047.update()
me_cube_046 = bpy.data.meshes.new('Cube.046')
me_cube_046.from_pydata([(0.2965, 0.2965, -2.349), (0.2965, -0.2965, -2.349), (-0.2965, -0.2965, -2.349), (-0.2965, 0.2965, -2.349), (1.375, 1.05, 1.0), (1.375, -1.7, 1.0), (-1.375, -1.7, 1.0), (-1.375, 1.05, 1.0), (1.0, -1.598, 0.53), (1.0, 1.0, 0.53), (-1.0, -1.598, 0.53), (-1.0, 1.0, 0.53), (0.6403, -0.6403, -0.222), (0.6403, 0.6403, -0.222), (-0.6403, -0.6403, -0.222), (-0.6403, 0.6403, -0.222), (0.6403, -0.6493, 0.367), (0.6403, 0.6403, 0.367), (-0.6403, -0.6493, 0.367), (-0.6403, 0.6403, 0.367)], [], [(0, 1, 2, 3), (4, 7, 6, 5), (9, 4, 5, 8), (8, 5, 6, 10), (10, 6, 7, 11), (4, 9, 11, 7), (0, 13, 12, 1), (1, 12, 14, 2), (2, 14, 15, 3), (13, 0, 3, 15), (13, 17, 16, 12), (17, 9, 8, 16), (12, 16, 18, 14), (16, 8, 10, 18), (14, 18, 19, 15), (18, 10, 11, 19), (9, 17, 19, 11), (17, 13, 15, 19)])
me_cube_046.materials.append(mat_material_001)
me_cube_046.use_remesh_preserve_volume = False
me_cube_046.use_remesh_preserve_attributes = False
me_cube_046.use_mirror_vertex_groups = False
me_cube_046.update()
me_cube_045 = bpy.data.meshes.new('Cube.045')
me_cube_045.from_pydata([(0.2965, 0.2965, -2.349), (0.2965, -0.2965, -2.349), (-0.2965, -0.2965, -2.349), (-0.2965, 0.2965, -2.349), (1.375, 1.05, 1.0), (1.375, -1.7, 1.0), (-1.375, -1.7, 1.0), (-1.375, 1.05, 1.0), (1.0, -1.598, 0.53), (1.0, 1.0, 0.53), (-1.0, -1.598, 0.53), (-1.0, 1.0, 0.53), (0.6403, -0.6403, -0.222), (0.6403, 0.6403, -0.222), (-0.6403, -0.6403, -0.222), (-0.6403, 0.6403, -0.222), (0.6403, -0.6493, 0.367), (0.6403, 0.6403, 0.367), (-0.6403, -0.6493, 0.367), (-0.6403, 0.6403, 0.367)], [], [(0, 1, 2, 3), (4, 7, 6, 5), (9, 4, 5, 8), (8, 5, 6, 10), (10, 6, 7, 11), (4, 9, 11, 7), (0, 13, 12, 1), (1, 12, 14, 2), (2, 14, 15, 3), (13, 0, 3, 15), (13, 17, 16, 12), (17, 9, 8, 16), (12, 16, 18, 14), (16, 8, 10, 18), (14, 18, 19, 15), (18, 10, 11, 19), (9, 17, 19, 11), (17, 13, 15, 19)])
me_cube_045.materials.append(mat_material_001)
me_cube_045.use_remesh_preserve_volume = False
me_cube_045.use_remesh_preserve_attributes = False
me_cube_045.use_mirror_vertex_groups = False
me_cube_045.update()
me_cube_044 = bpy.data.meshes.new('Cube.044')
me_cube_044.from_pydata([(0.2965, 0.2965, -2.349), (0.2965, -0.2965, -2.349), (-0.2965, -0.2965, -2.349), (-0.2965, 0.2965, -2.349), (1.375, 1.05, 1.0), (1.375, -1.7, 1.0), (-1.375, -1.7, 1.0), (-1.375, 1.05, 1.0), (1.0, -1.598, 0.53), (1.0, 1.0, 0.53), (-1.0, -1.598, 0.53), (-1.0, 1.0, 0.53), (0.6403, -0.6403, -0.222), (0.6403, 0.6403, -0.222), (-0.6403, -0.6403, -0.222), (-0.6403, 0.6403, -0.222), (0.6403, -0.6493, 0.367), (0.6403, 0.6403, 0.367), (-0.6403, -0.6493, 0.367), (-0.6403, 0.6403, 0.367)], [], [(0, 1, 2, 3), (4, 7, 6, 5), (9, 4, 5, 8), (8, 5, 6, 10), (10, 6, 7, 11), (4, 9, 11, 7), (0, 13, 12, 1), (1, 12, 14, 2), (2, 14, 15, 3), (13, 0, 3, 15), (13, 17, 16, 12), (17, 9, 8, 16), (12, 16, 18, 14), (16, 8, 10, 18), (14, 18, 19, 15), (18, 10, 11, 19), (9, 17, 19, 11), (17, 13, 15, 19)])
me_cube_044.materials.append(mat_material_001)
me_cube_044.use_remesh_preserve_volume = False
me_cube_044.use_remesh_preserve_attributes = False
me_cube_044.use_mirror_vertex_groups = False
me_cube_044.update()
me_cube_043 = bpy.data.meshes.new('Cube.043')
me_cube_043.from_pydata([(0.2965, 0.2965, -2.349), (0.2965, -0.2965, -2.349), (-0.2965, -0.2965, -2.349), (-0.2965, 0.2965, -2.349), (1.375, 1.05, 1.0), (1.375, -1.7, 1.0), (-1.375, -1.7, 1.0), (-1.375, 1.05, 1.0), (1.0, -1.598, 0.53), (1.0, 1.0, 0.53), (-1.0, -1.598, 0.53), (-1.0, 1.0, 0.53), (0.6403, -0.6403, -0.222), (0.6403, 0.6403, -0.222), (-0.6403, -0.6403, -0.222), (-0.6403, 0.6403, -0.222), (0.6403, -0.6493, 0.367), (0.6403, 0.6403, 0.367), (-0.6403, -0.6493, 0.367), (-0.6403, 0.6403, 0.367)], [], [(0, 1, 2, 3), (4, 7, 6, 5), (9, 4, 5, 8), (8, 5, 6, 10), (10, 6, 7, 11), (4, 9, 11, 7), (0, 13, 12, 1), (1, 12, 14, 2), (2, 14, 15, 3), (13, 0, 3, 15), (13, 17, 16, 12), (17, 9, 8, 16), (12, 16, 18, 14), (16, 8, 10, 18), (14, 18, 19, 15), (18, 10, 11, 19), (9, 17, 19, 11), (17, 13, 15, 19)])
me_cube_043.materials.append(mat_material_001)
me_cube_043.use_remesh_preserve_volume = False
me_cube_043.use_remesh_preserve_attributes = False
me_cube_043.use_mirror_vertex_groups = False
me_cube_043.update()
me_cube_042 = bpy.data.meshes.new('Cube.042')
me_cube_042.from_pydata([(1.0, 1.0, -1.0), (1.0, -1.0, -1.0), (-1.0, -1.0, -1.0), (-1.0, 1.0, -1.0), (1.0, 1.0, 1.0), (1.0, -1.0, 1.0), (-1.0, -1.0, 1.0), (-1.0, 1.0, 1.0)], [], [(0, 1, 2, 3), (4, 7, 6, 5), (0, 4, 5, 1), (1, 5, 6, 2), (2, 6, 7, 3), (4, 0, 3, 7)])
me_cube_042.materials.append(mat_brightly_beech)
me_cube_042.use_remesh_preserve_volume = False
me_cube_042.use_remesh_preserve_attributes = False
me_cube_042.use_mirror_vertex_groups = False
me_cube_042.update()
me_cube_041 = bpy.data.meshes.new('Cube.041')
me_cube_041.from_pydata([(1.0, 1.0, -1.0), (1.0, -1.0, -1.0), (-1.0, -1.0, -1.0), (-1.0, 1.0, -1.0), (1.0, 1.0, 1.0), (1.0, -1.0, 1.0), (-1.0, -1.0, 1.0), (-1.0, 1.0, 1.0)], [], [(0, 1, 2, 3), (4, 7, 6, 5), (0, 4, 5, 1), (1, 5, 6, 2), (2, 6, 7, 3), (4, 0, 3, 7)])
me_cube_041.materials.append(mat_brightly_beech)
me_cube_041.use_remesh_preserve_volume = False
me_cube_041.use_remesh_preserve_attributes = False
me_cube_041.use_mirror_vertex_groups = False
me_cube_041.update()
me_cube_040 = bpy.data.meshes.new('Cube.040')
me_cube_040.from_pydata([(0.2965, 0.2965, -2.349), (0.2965, -0.2965, -2.349), (-0.2965, -0.2965, -2.349), (-0.2965, 0.2965, -2.349), (1.375, 1.05, 1.0), (1.375, -1.7, 1.0), (-1.375, -1.7, 1.0), (-1.375, 1.05, 1.0), (1.0, -1.598, 0.53), (1.0, 1.0, 0.53), (-1.0, -1.598, 0.53), (-1.0, 1.0, 0.53), (0.6403, -0.6403, -0.222), (0.6403, 0.6403, -0.222), (-0.6403, -0.6403, -0.222), (-0.6403, 0.6403, -0.222), (0.6403, -0.6493, 0.367), (0.6403, 0.6403, 0.367), (-0.6403, -0.6493, 0.367), (-0.6403, 0.6403, 0.367)], [], [(0, 1, 2, 3), (4, 7, 6, 5), (9, 4, 5, 8), (8, 5, 6, 10), (10, 6, 7, 11), (4, 9, 11, 7), (0, 13, 12, 1), (1, 12, 14, 2), (2, 14, 15, 3), (13, 0, 3, 15), (13, 17, 16, 12), (17, 9, 8, 16), (12, 16, 18, 14), (16, 8, 10, 18), (14, 18, 19, 15), (18, 10, 11, 19), (9, 17, 19, 11), (17, 13, 15, 19)])
me_cube_040.materials.append(mat_material_001)
me_cube_040.use_remesh_preserve_volume = False
me_cube_040.use_remesh_preserve_attributes = False
me_cube_040.use_mirror_vertex_groups = False
me_cube_040.update()
me_cube_039 = bpy.data.meshes.new('Cube.039')
me_cube_039.from_pydata([(0.2965, 0.2965, -2.349), (0.2965, -0.2965, -2.349), (-0.2965, -0.2965, -2.349), (-0.2965, 0.2965, -2.349), (1.375, 1.05, 1.0), (1.375, -1.7, 1.0), (-1.375, -1.7, 1.0), (-1.375, 1.05, 1.0), (1.0, -1.598, 0.53), (1.0, 1.0, 0.53), (-1.0, -1.598, 0.53), (-1.0, 1.0, 0.53), (0.6403, -0.6403, -0.222), (0.6403, 0.6403, -0.222), (-0.6403, -0.6403, -0.222), (-0.6403, 0.6403, -0.222), (0.6403, -0.6493, 0.367), (0.6403, 0.6403, 0.367), (-0.6403, -0.6493, 0.367), (-0.6403, 0.6403, 0.367)], [], [(0, 1, 2, 3), (4, 7, 6, 5), (9, 4, 5, 8), (8, 5, 6, 10), (10, 6, 7, 11), (4, 9, 11, 7), (0, 13, 12, 1), (1, 12, 14, 2), (2, 14, 15, 3), (13, 0, 3, 15), (13, 17, 16, 12), (17, 9, 8, 16), (12, 16, 18, 14), (16, 8, 10, 18), (14, 18, 19, 15), (18, 10, 11, 19), (9, 17, 19, 11), (17, 13, 15, 19)])
me_cube_039.materials.append(mat_material_001)
me_cube_039.use_remesh_preserve_volume = False
me_cube_039.use_remesh_preserve_attributes = False
me_cube_039.use_mirror_vertex_groups = False
me_cube_039.update()
me_cube_038 = bpy.data.meshes.new('Cube.038')
me_cube_038.from_pydata([(0.2965, 0.2965, -2.349), (0.2965, -0.2965, -2.349), (-0.2965, -0.2965, -2.349), (-0.2965, 0.2965, -2.349), (1.375, 1.05, 1.0), (1.375, -1.7, 1.0), (-1.375, -1.7, 1.0), (-1.375, 1.05, 1.0), (1.0, -1.598, 0.53), (1.0, 1.0, 0.53), (-1.0, -1.598, 0.53), (-1.0, 1.0, 0.53), (0.6403, -0.6403, -0.222), (0.6403, 0.6403, -0.222), (-0.6403, -0.6403, -0.222), (-0.6403, 0.6403, -0.222), (0.6403, -0.6493, 0.367), (0.6403, 0.6403, 0.367), (-0.6403, -0.6493, 0.367), (-0.6403, 0.6403, 0.367)], [], [(0, 1, 2, 3), (4, 7, 6, 5), (9, 4, 5, 8), (8, 5, 6, 10), (10, 6, 7, 11), (4, 9, 11, 7), (0, 13, 12, 1), (1, 12, 14, 2), (2, 14, 15, 3), (13, 0, 3, 15), (13, 17, 16, 12), (17, 9, 8, 16), (12, 16, 18, 14), (16, 8, 10, 18), (14, 18, 19, 15), (18, 10, 11, 19), (9, 17, 19, 11), (17, 13, 15, 19)])
me_cube_038.materials.append(mat_material_001)
me_cube_038.use_remesh_preserve_volume = False
me_cube_038.use_remesh_preserve_attributes = False
me_cube_038.use_mirror_vertex_groups = False
me_cube_038.update()
me_cube_037 = bpy.data.meshes.new('Cube.037')
me_cube_037.from_pydata([(0.2965, 0.2965, -2.349), (0.2965, -0.2965, -2.349), (-0.2965, -0.2965, -2.349), (-0.2965, 0.2965, -2.349), (1.375, 1.05, 1.0), (1.375, -1.7, 1.0), (-1.375, -1.7, 1.0), (-1.375, 1.05, 1.0), (1.0, -1.598, 0.53), (1.0, 1.0, 0.53), (-1.0, -1.598, 0.53), (-1.0, 1.0, 0.53), (0.6403, -0.6403, -0.222), (0.6403, 0.6403, -0.222), (-0.6403, -0.6403, -0.222), (-0.6403, 0.6403, -0.222), (0.6403, -0.6493, 0.367), (0.6403, 0.6403, 0.367), (-0.6403, -0.6493, 0.367), (-0.6403, 0.6403, 0.367)], [], [(0, 1, 2, 3), (4, 7, 6, 5), (9, 4, 5, 8), (8, 5, 6, 10), (10, 6, 7, 11), (4, 9, 11, 7), (0, 13, 12, 1), (1, 12, 14, 2), (2, 14, 15, 3), (13, 0, 3, 15), (13, 17, 16, 12), (17, 9, 8, 16), (12, 16, 18, 14), (16, 8, 10, 18), (14, 18, 19, 15), (18, 10, 11, 19), (9, 17, 19, 11), (17, 13, 15, 19)])
me_cube_037.materials.append(mat_material_001)
me_cube_037.use_remesh_preserve_volume = False
me_cube_037.use_remesh_preserve_attributes = False
me_cube_037.use_mirror_vertex_groups = False
me_cube_037.update()
me_cube_036 = bpy.data.meshes.new('Cube.036')
me_cube_036.from_pydata([(0.2965, 0.2965, -2.349), (0.2965, -0.2965, -2.349), (-0.2965, -0.2965, -2.349), (-0.2965, 0.2965, -2.349), (1.375, 1.05, 1.0), (1.375, -1.7, 1.0), (-1.375, -1.7, 1.0), (-1.375, 1.05, 1.0), (1.0, -1.598, 0.53), (1.0, 1.0, 0.53), (-1.0, -1.598, 0.53), (-1.0, 1.0, 0.53), (0.6403, -0.6403, -0.222), (0.6403, 0.6403, -0.222), (-0.6403, -0.6403, -0.222), (-0.6403, 0.6403, -0.222), (0.6403, -0.6493, 0.367), (0.6403, 0.6403, 0.367), (-0.6403, -0.6493, 0.367), (-0.6403, 0.6403, 0.367)], [], [(0, 1, 2, 3), (4, 7, 6, 5), (9, 4, 5, 8), (8, 5, 6, 10), (10, 6, 7, 11), (4, 9, 11, 7), (0, 13, 12, 1), (1, 12, 14, 2), (2, 14, 15, 3), (13, 0, 3, 15), (13, 17, 16, 12), (17, 9, 8, 16), (12, 16, 18, 14), (16, 8, 10, 18), (14, 18, 19, 15), (18, 10, 11, 19), (9, 17, 19, 11), (17, 13, 15, 19)])
me_cube_036.materials.append(mat_material_001)
me_cube_036.use_remesh_preserve_volume = False
me_cube_036.use_remesh_preserve_attributes = False
me_cube_036.use_mirror_vertex_groups = False
me_cube_036.update()
me_cube_035 = bpy.data.meshes.new('Cube.035')
me_cube_035.from_pydata([(0.2965, 0.2965, -2.349), (0.2965, -0.2965, -2.349), (-0.2965, -0.2965, -2.349), (-0.2965, 0.2965, -2.349), (1.375, 1.05, 1.0), (1.375, -1.7, 1.0), (-1.375, -1.7, 1.0), (-1.375, 1.05, 1.0), (1.0, -1.598, 0.53), (1.0, 1.0, 0.53), (-1.0, -1.598, 0.53), (-1.0, 1.0, 0.53), (0.6403, -0.6403, -0.222), (0.6403, 0.6403, -0.222), (-0.6403, -0.6403, -0.222), (-0.6403, 0.6403, -0.222), (0.6403, -0.6493, 0.367), (0.6403, 0.6403, 0.367), (-0.6403, -0.6493, 0.367), (-0.6403, 0.6403, 0.367)], [], [(0, 1, 2, 3), (4, 7, 6, 5), (9, 4, 5, 8), (8, 5, 6, 10), (10, 6, 7, 11), (4, 9, 11, 7), (0, 13, 12, 1), (1, 12, 14, 2), (2, 14, 15, 3), (13, 0, 3, 15), (13, 17, 16, 12), (17, 9, 8, 16), (12, 16, 18, 14), (16, 8, 10, 18), (14, 18, 19, 15), (18, 10, 11, 19), (9, 17, 19, 11), (17, 13, 15, 19)])
me_cube_035.materials.append(mat_material_001)
me_cube_035.use_remesh_preserve_volume = False
me_cube_035.use_remesh_preserve_attributes = False
me_cube_035.use_mirror_vertex_groups = False
me_cube_035.update()
me_cube_034 = bpy.data.meshes.new('Cube.034')
me_cube_034.from_pydata([(0.2965, 0.2965, -2.349), (0.2965, -0.2965, -2.349), (-0.2965, -0.2965, -2.349), (-0.2965, 0.2965, -2.349), (1.375, 1.05, 1.0), (1.375, -1.7, 1.0), (-1.375, -1.7, 1.0), (-1.375, 1.05, 1.0), (1.0, -1.598, 0.53), (1.0, 1.0, 0.53), (-1.0, -1.598, 0.53), (-1.0, 1.0, 0.53), (0.6403, -0.6403, -0.222), (0.6403, 0.6403, -0.222), (-0.6403, -0.6403, -0.222), (-0.6403, 0.6403, -0.222), (0.6403, -0.6493, 0.367), (0.6403, 0.6403, 0.367), (-0.6403, -0.6493, 0.367), (-0.6403, 0.6403, 0.367)], [], [(0, 1, 2, 3), (4, 7, 6, 5), (9, 4, 5, 8), (8, 5, 6, 10), (10, 6, 7, 11), (4, 9, 11, 7), (0, 13, 12, 1), (1, 12, 14, 2), (2, 14, 15, 3), (13, 0, 3, 15), (13, 17, 16, 12), (17, 9, 8, 16), (12, 16, 18, 14), (16, 8, 10, 18), (14, 18, 19, 15), (18, 10, 11, 19), (9, 17, 19, 11), (17, 13, 15, 19)])
me_cube_034.materials.append(mat_material_001)
me_cube_034.use_remesh_preserve_volume = False
me_cube_034.use_remesh_preserve_attributes = False
me_cube_034.use_mirror_vertex_groups = False
me_cube_034.update()
me_cube_033 = bpy.data.meshes.new('Cube.033')
me_cube_033.from_pydata([(0.2965, 0.2965, -2.349), (0.2965, -0.2965, -2.349), (-0.2965, -0.2965, -2.349), (-0.2965, 0.2965, -2.349), (1.375, 1.05, 1.0), (1.375, -1.7, 1.0), (-1.375, -1.7, 1.0), (-1.375, 1.05, 1.0), (1.0, -1.598, 0.53), (1.0, 1.0, 0.53), (-1.0, -1.598, 0.53), (-1.0, 1.0, 0.53), (0.6403, -0.6403, -0.222), (0.6403, 0.6403, -0.222), (-0.6403, -0.6403, -0.222), (-0.6403, 0.6403, -0.222), (0.6403, -0.6493, 0.367), (0.6403, 0.6403, 0.367), (-0.6403, -0.6493, 0.367), (-0.6403, 0.6403, 0.367)], [], [(0, 1, 2, 3), (4, 7, 6, 5), (9, 4, 5, 8), (8, 5, 6, 10), (10, 6, 7, 11), (4, 9, 11, 7), (0, 13, 12, 1), (1, 12, 14, 2), (2, 14, 15, 3), (13, 0, 3, 15), (13, 17, 16, 12), (17, 9, 8, 16), (12, 16, 18, 14), (16, 8, 10, 18), (14, 18, 19, 15), (18, 10, 11, 19), (9, 17, 19, 11), (17, 13, 15, 19)])
me_cube_033.materials.append(mat_material_001)
me_cube_033.use_remesh_preserve_volume = False
me_cube_033.use_remesh_preserve_attributes = False
me_cube_033.use_mirror_vertex_groups = False
me_cube_033.update()
me_cube_032 = bpy.data.meshes.new('Cube.032')
me_cube_032.from_pydata([(1.0, 1.0, -1.0), (1.0, -1.0, -1.0), (-1.0, -1.0, -1.0), (-1.0, 1.0, -1.0), (1.0, 1.0, 1.0), (1.0, -1.0, 1.0), (-1.0, -1.0, 1.0), (-1.0, 1.0, 1.0)], [], [(0, 1, 2, 3), (4, 7, 6, 5), (0, 4, 5, 1), (1, 5, 6, 2), (2, 6, 7, 3), (4, 0, 3, 7)])
me_cube_032.materials.append(mat_brightly_beech)
me_cube_032.use_remesh_preserve_volume = False
me_cube_032.use_remesh_preserve_attributes = False
me_cube_032.use_mirror_vertex_groups = False
me_cube_032.update()
me_cube_031 = bpy.data.meshes.new('Cube.031')
me_cube_031.from_pydata([(1.0, 1.0, -1.0), (1.0, -1.0, -1.0), (-1.0, -1.0, -1.0), (-1.0, 1.0, -1.0), (1.0, 1.0, 1.0), (1.0, -1.0, 1.0), (-1.0, -1.0, 1.0), (-1.0, 1.0, 1.0)], [], [(0, 1, 2, 3), (4, 7, 6, 5), (0, 4, 5, 1), (1, 5, 6, 2), (2, 6, 7, 3), (4, 0, 3, 7)])
me_cube_031.materials.append(mat_brightly_beech)
me_cube_031.use_remesh_preserve_volume = False
me_cube_031.use_remesh_preserve_attributes = False
me_cube_031.use_mirror_vertex_groups = False
me_cube_031.update()
me_cube_030 = bpy.data.meshes.new('Cube.030')
me_cube_030.from_pydata([(0.2965, 0.2965, -2.349), (0.2965, -0.2965, -2.349), (-0.2965, -0.2965, -2.349), (-0.2965, 0.2965, -2.349), (1.375, 1.05, 1.0), (1.375, -1.7, 1.0), (-1.375, -1.7, 1.0), (-1.375, 1.05, 1.0), (1.0, -1.598, 0.53), (1.0, 1.0, 0.53), (-1.0, -1.598, 0.53), (-1.0, 1.0, 0.53), (0.6403, -0.6403, -0.222), (0.6403, 0.6403, -0.222), (-0.6403, -0.6403, -0.222), (-0.6403, 0.6403, -0.222), (0.6403, -0.6493, 0.367), (0.6403, 0.6403, 0.367), (-0.6403, -0.6493, 0.367), (-0.6403, 0.6403, 0.367)], [], [(0, 1, 2, 3), (4, 7, 6, 5), (9, 4, 5, 8), (8, 5, 6, 10), (10, 6, 7, 11), (4, 9, 11, 7), (0, 13, 12, 1), (1, 12, 14, 2), (2, 14, 15, 3), (13, 0, 3, 15), (13, 17, 16, 12), (17, 9, 8, 16), (12, 16, 18, 14), (16, 8, 10, 18), (14, 18, 19, 15), (18, 10, 11, 19), (9, 17, 19, 11), (17, 13, 15, 19)])
me_cube_030.materials.append(mat_material_001)
me_cube_030.use_remesh_preserve_volume = False
me_cube_030.use_remesh_preserve_attributes = False
me_cube_030.use_mirror_vertex_groups = False
me_cube_030.update()
me_cube_029 = bpy.data.meshes.new('Cube.029')
me_cube_029.from_pydata([(0.2965, 0.2965, -2.349), (0.2965, -0.2965, -2.349), (-0.2965, -0.2965, -2.349), (-0.2965, 0.2965, -2.349), (1.375, 1.05, 1.0), (1.375, -1.7, 1.0), (-1.375, -1.7, 1.0), (-1.375, 1.05, 1.0), (1.0, -1.598, 0.53), (1.0, 1.0, 0.53), (-1.0, -1.598, 0.53), (-1.0, 1.0, 0.53), (0.6403, -0.6403, -0.222), (0.6403, 0.6403, -0.222), (-0.6403, -0.6403, -0.222), (-0.6403, 0.6403, -0.222), (0.6403, -0.6493, 0.367), (0.6403, 0.6403, 0.367), (-0.6403, -0.6493, 0.367), (-0.6403, 0.6403, 0.367)], [], [(0, 1, 2, 3), (4, 7, 6, 5), (9, 4, 5, 8), (8, 5, 6, 10), (10, 6, 7, 11), (4, 9, 11, 7), (0, 13, 12, 1), (1, 12, 14, 2), (2, 14, 15, 3), (13, 0, 3, 15), (13, 17, 16, 12), (17, 9, 8, 16), (12, 16, 18, 14), (16, 8, 10, 18), (14, 18, 19, 15), (18, 10, 11, 19), (9, 17, 19, 11), (17, 13, 15, 19)])
me_cube_029.materials.append(mat_material_001)
me_cube_029.use_remesh_preserve_volume = False
me_cube_029.use_remesh_preserve_attributes = False
me_cube_029.use_mirror_vertex_groups = False
me_cube_029.update()
me_cube_028 = bpy.data.meshes.new('Cube.028')
me_cube_028.from_pydata([(0.2965, 0.2965, -2.349), (0.2965, -0.2965, -2.349), (-0.2965, -0.2965, -2.349), (-0.2965, 0.2965, -2.349), (1.375, 1.05, 1.0), (1.375, -1.7, 1.0), (-1.375, -1.7, 1.0), (-1.375, 1.05, 1.0), (1.0, -1.598, 0.53), (1.0, 1.0, 0.53), (-1.0, -1.598, 0.53), (-1.0, 1.0, 0.53), (0.6403, -0.6403, -0.222), (0.6403, 0.6403, -0.222), (-0.6403, -0.6403, -0.222), (-0.6403, 0.6403, -0.222), (0.6403, -0.6493, 0.367), (0.6403, 0.6403, 0.367), (-0.6403, -0.6493, 0.367), (-0.6403, 0.6403, 0.367)], [], [(0, 1, 2, 3), (4, 7, 6, 5), (9, 4, 5, 8), (8, 5, 6, 10), (10, 6, 7, 11), (4, 9, 11, 7), (0, 13, 12, 1), (1, 12, 14, 2), (2, 14, 15, 3), (13, 0, 3, 15), (13, 17, 16, 12), (17, 9, 8, 16), (12, 16, 18, 14), (16, 8, 10, 18), (14, 18, 19, 15), (18, 10, 11, 19), (9, 17, 19, 11), (17, 13, 15, 19)])
me_cube_028.materials.append(mat_material_001)
me_cube_028.use_remesh_preserve_volume = False
me_cube_028.use_remesh_preserve_attributes = False
me_cube_028.use_mirror_vertex_groups = False
me_cube_028.update()
me_cube_027 = bpy.data.meshes.new('Cube.027')
me_cube_027.from_pydata([(0.2965, 0.2965, -2.349), (0.2965, -0.2965, -2.349), (-0.2965, -0.2965, -2.349), (-0.2965, 0.2965, -2.349), (1.375, 1.05, 1.0), (1.375, -1.7, 1.0), (-1.375, -1.7, 1.0), (-1.375, 1.05, 1.0), (1.0, -1.598, 0.53), (1.0, 1.0, 0.53), (-1.0, -1.598, 0.53), (-1.0, 1.0, 0.53), (0.6403, -0.6403, -0.222), (0.6403, 0.6403, -0.222), (-0.6403, -0.6403, -0.222), (-0.6403, 0.6403, -0.222), (0.6403, -0.6493, 0.367), (0.6403, 0.6403, 0.367), (-0.6403, -0.6493, 0.367), (-0.6403, 0.6403, 0.367)], [], [(0, 1, 2, 3), (4, 7, 6, 5), (9, 4, 5, 8), (8, 5, 6, 10), (10, 6, 7, 11), (4, 9, 11, 7), (0, 13, 12, 1), (1, 12, 14, 2), (2, 14, 15, 3), (13, 0, 3, 15), (13, 17, 16, 12), (17, 9, 8, 16), (12, 16, 18, 14), (16, 8, 10, 18), (14, 18, 19, 15), (18, 10, 11, 19), (9, 17, 19, 11), (17, 13, 15, 19)])
me_cube_027.materials.append(mat_material_001)
me_cube_027.use_remesh_preserve_volume = False
me_cube_027.use_remesh_preserve_attributes = False
me_cube_027.use_mirror_vertex_groups = False
me_cube_027.update()
me_cube_026 = bpy.data.meshes.new('Cube.026')
me_cube_026.from_pydata([(0.2965, 0.2965, -2.349), (0.2965, -0.2965, -2.349), (-0.2965, -0.2965, -2.349), (-0.2965, 0.2965, -2.349), (1.375, 1.05, 1.0), (1.375, -1.7, 1.0), (-1.375, -1.7, 1.0), (-1.375, 1.05, 1.0), (1.0, -1.598, 0.53), (1.0, 1.0, 0.53), (-1.0, -1.598, 0.53), (-1.0, 1.0, 0.53), (0.6403, -0.6403, -0.222), (0.6403, 0.6403, -0.222), (-0.6403, -0.6403, -0.222), (-0.6403, 0.6403, -0.222), (0.6403, -0.6493, 0.367), (0.6403, 0.6403, 0.367), (-0.6403, -0.6493, 0.367), (-0.6403, 0.6403, 0.367)], [], [(0, 1, 2, 3), (4, 7, 6, 5), (9, 4, 5, 8), (8, 5, 6, 10), (10, 6, 7, 11), (4, 9, 11, 7), (0, 13, 12, 1), (1, 12, 14, 2), (2, 14, 15, 3), (13, 0, 3, 15), (13, 17, 16, 12), (17, 9, 8, 16), (12, 16, 18, 14), (16, 8, 10, 18), (14, 18, 19, 15), (18, 10, 11, 19), (9, 17, 19, 11), (17, 13, 15, 19)])
me_cube_026.materials.append(mat_material_001)
me_cube_026.use_remesh_preserve_volume = False
me_cube_026.use_remesh_preserve_attributes = False
me_cube_026.use_mirror_vertex_groups = False
me_cube_026.update()
me_cube_025 = bpy.data.meshes.new('Cube.025')
me_cube_025.from_pydata([(0.2965, 0.2965, -2.349), (0.2965, -0.2965, -2.349), (-0.2965, -0.2965, -2.349), (-0.2965, 0.2965, -2.349), (1.375, 1.05, 1.0), (1.375, -1.7, 1.0), (-1.375, -1.7, 1.0), (-1.375, 1.05, 1.0), (1.0, -1.598, 0.53), (1.0, 1.0, 0.53), (-1.0, -1.598, 0.53), (-1.0, 1.0, 0.53), (0.6403, -0.6403, -0.222), (0.6403, 0.6403, -0.222), (-0.6403, -0.6403, -0.222), (-0.6403, 0.6403, -0.222), (0.6403, -0.6493, 0.367), (0.6403, 0.6403, 0.367), (-0.6403, -0.6493, 0.367), (-0.6403, 0.6403, 0.367)], [], [(0, 1, 2, 3), (4, 7, 6, 5), (9, 4, 5, 8), (8, 5, 6, 10), (10, 6, 7, 11), (4, 9, 11, 7), (0, 13, 12, 1), (1, 12, 14, 2), (2, 14, 15, 3), (13, 0, 3, 15), (13, 17, 16, 12), (17, 9, 8, 16), (12, 16, 18, 14), (16, 8, 10, 18), (14, 18, 19, 15), (18, 10, 11, 19), (9, 17, 19, 11), (17, 13, 15, 19)])
me_cube_025.materials.append(mat_material_001)
me_cube_025.use_remesh_preserve_volume = False
me_cube_025.use_remesh_preserve_attributes = False
me_cube_025.use_mirror_vertex_groups = False
me_cube_025.update()
me_cube_024 = bpy.data.meshes.new('Cube.024')
me_cube_024.from_pydata([(0.2965, 0.2965, -2.349), (0.2965, -0.2965, -2.349), (-0.2965, -0.2965, -2.349), (-0.2965, 0.2965, -2.349), (1.375, 1.05, 1.0), (1.375, -1.7, 1.0), (-1.375, -1.7, 1.0), (-1.375, 1.05, 1.0), (1.0, -1.598, 0.53), (1.0, 1.0, 0.53), (-1.0, -1.598, 0.53), (-1.0, 1.0, 0.53), (0.6403, -0.6403, -0.222), (0.6403, 0.6403, -0.222), (-0.6403, -0.6403, -0.222), (-0.6403, 0.6403, -0.222), (0.6403, -0.6493, 0.367), (0.6403, 0.6403, 0.367), (-0.6403, -0.6493, 0.367), (-0.6403, 0.6403, 0.367)], [], [(0, 1, 2, 3), (4, 7, 6, 5), (9, 4, 5, 8), (8, 5, 6, 10), (10, 6, 7, 11), (4, 9, 11, 7), (0, 13, 12, 1), (1, 12, 14, 2), (2, 14, 15, 3), (13, 0, 3, 15), (13, 17, 16, 12), (17, 9, 8, 16), (12, 16, 18, 14), (16, 8, 10, 18), (14, 18, 19, 15), (18, 10, 11, 19), (9, 17, 19, 11), (17, 13, 15, 19)])
me_cube_024.materials.append(mat_material_001)
me_cube_024.use_remesh_preserve_volume = False
me_cube_024.use_remesh_preserve_attributes = False
me_cube_024.use_mirror_vertex_groups = False
me_cube_024.update()
me_cube_023 = bpy.data.meshes.new('Cube.023')
me_cube_023.from_pydata([(0.2965, 0.2965, -2.349), (0.2965, -0.2965, -2.349), (-0.2965, -0.2965, -2.349), (-0.2965, 0.2965, -2.349), (1.375, 1.05, 1.0), (1.375, -1.7, 1.0), (-1.375, -1.7, 1.0), (-1.375, 1.05, 1.0), (1.0, -1.598, 0.53), (1.0, 1.0, 0.53), (-1.0, -1.598, 0.53), (-1.0, 1.0, 0.53), (0.6403, -0.6403, -0.222), (0.6403, 0.6403, -0.222), (-0.6403, -0.6403, -0.222), (-0.6403, 0.6403, -0.222), (0.6403, -0.6493, 0.367), (0.6403, 0.6403, 0.367), (-0.6403, -0.6493, 0.367), (-0.6403, 0.6403, 0.367)], [], [(0, 1, 2, 3), (4, 7, 6, 5), (9, 4, 5, 8), (8, 5, 6, 10), (10, 6, 7, 11), (4, 9, 11, 7), (0, 13, 12, 1), (1, 12, 14, 2), (2, 14, 15, 3), (13, 0, 3, 15), (13, 17, 16, 12), (17, 9, 8, 16), (12, 16, 18, 14), (16, 8, 10, 18), (14, 18, 19, 15), (18, 10, 11, 19), (9, 17, 19, 11), (17, 13, 15, 19)])
me_cube_023.materials.append(mat_material_001)
me_cube_023.use_remesh_preserve_volume = False
me_cube_023.use_remesh_preserve_attributes = False
me_cube_023.use_mirror_vertex_groups = False
me_cube_023.update()
me_cube_022 = bpy.data.meshes.new('Cube.022')
me_cube_022.from_pydata([(1.0, 1.0, -1.0), (1.0, -1.0, -1.0), (-1.0, -1.0, -1.0), (-1.0, 1.0, -1.0), (1.0, 1.0, 1.0), (1.0, -1.0, 1.0), (-1.0, -1.0, 1.0), (-1.0, 1.0, 1.0)], [], [(0, 1, 2, 3), (4, 7, 6, 5), (0, 4, 5, 1), (1, 5, 6, 2), (2, 6, 7, 3), (4, 0, 3, 7)])
me_cube_022.materials.append(mat_brightly_beech)
me_cube_022.use_remesh_preserve_volume = False
me_cube_022.use_remesh_preserve_attributes = False
me_cube_022.use_mirror_vertex_groups = False
me_cube_022.update()
me_cube_021 = bpy.data.meshes.new('Cube.021')
me_cube_021.from_pydata([(1.0, 1.0, -1.0), (1.0, -1.0, -1.0), (-1.0, -1.0, -1.0), (-1.0, 1.0, -1.0), (1.0, 1.0, 1.0), (1.0, -1.0, 1.0), (-1.0, -1.0, 1.0), (-1.0, 1.0, 1.0)], [], [(0, 1, 2, 3), (4, 7, 6, 5), (0, 4, 5, 1), (1, 5, 6, 2), (2, 6, 7, 3), (4, 0, 3, 7)])
me_cube_021.materials.append(mat_brightly_beech)
me_cube_021.use_remesh_preserve_volume = False
me_cube_021.use_remesh_preserve_attributes = False
me_cube_021.use_mirror_vertex_groups = False
me_cube_021.update()
me_cube_020 = bpy.data.meshes.new('Cube.020')
me_cube_020.from_pydata([(0.2965, 0.2965, -2.349), (0.2965, -0.2965, -2.349), (-0.2965, -0.2965, -2.349), (-0.2965, 0.2965, -2.349), (1.375, 1.05, 1.0), (1.375, -1.7, 1.0), (-1.375, -1.7, 1.0), (-1.375, 1.05, 1.0), (1.0, -1.598, 0.53), (1.0, 1.0, 0.53), (-1.0, -1.598, 0.53), (-1.0, 1.0, 0.53), (0.6403, -0.6403, -0.222), (0.6403, 0.6403, -0.222), (-0.6403, -0.6403, -0.222), (-0.6403, 0.6403, -0.222), (0.6403, -0.6493, 0.367), (0.6403, 0.6403, 0.367), (-0.6403, -0.6493, 0.367), (-0.6403, 0.6403, 0.367)], [], [(0, 1, 2, 3), (4, 7, 6, 5), (9, 4, 5, 8), (8, 5, 6, 10), (10, 6, 7, 11), (4, 9, 11, 7), (0, 13, 12, 1), (1, 12, 14, 2), (2, 14, 15, 3), (13, 0, 3, 15), (13, 17, 16, 12), (17, 9, 8, 16), (12, 16, 18, 14), (16, 8, 10, 18), (14, 18, 19, 15), (18, 10, 11, 19), (9, 17, 19, 11), (17, 13, 15, 19)])
me_cube_020.materials.append(mat_material_001)
me_cube_020.use_remesh_preserve_volume = False
me_cube_020.use_remesh_preserve_attributes = False
me_cube_020.use_mirror_vertex_groups = False
me_cube_020.update()
me_cube_019 = bpy.data.meshes.new('Cube.019')
me_cube_019.from_pydata([(0.2965, 0.2965, -2.349), (0.2965, -0.2965, -2.349), (-0.2965, -0.2965, -2.349), (-0.2965, 0.2965, -2.349), (1.375, 1.05, 1.0), (1.375, -1.7, 1.0), (-1.375, -1.7, 1.0), (-1.375, 1.05, 1.0), (1.0, -1.598, 0.53), (1.0, 1.0, 0.53), (-1.0, -1.598, 0.53), (-1.0, 1.0, 0.53), (0.6403, -0.6403, -0.222), (0.6403, 0.6403, -0.222), (-0.6403, -0.6403, -0.222), (-0.6403, 0.6403, -0.222), (0.6403, -0.6493, 0.367), (0.6403, 0.6403, 0.367), (-0.6403, -0.6493, 0.367), (-0.6403, 0.6403, 0.367)], [], [(0, 1, 2, 3), (4, 7, 6, 5), (9, 4, 5, 8), (8, 5, 6, 10), (10, 6, 7, 11), (4, 9, 11, 7), (0, 13, 12, 1), (1, 12, 14, 2), (2, 14, 15, 3), (13, 0, 3, 15), (13, 17, 16, 12), (17, 9, 8, 16), (12, 16, 18, 14), (16, 8, 10, 18), (14, 18, 19, 15), (18, 10, 11, 19), (9, 17, 19, 11), (17, 13, 15, 19)])
me_cube_019.materials.append(mat_material_001)
me_cube_019.use_remesh_preserve_volume = False
me_cube_019.use_remesh_preserve_attributes = False
me_cube_019.use_mirror_vertex_groups = False
me_cube_019.update()
me_cube_018 = bpy.data.meshes.new('Cube.018')
me_cube_018.from_pydata([(0.2965, 0.2965, -2.349), (0.2965, -0.2965, -2.349), (-0.2965, -0.2965, -2.349), (-0.2965, 0.2965, -2.349), (1.375, 1.05, 1.0), (1.375, -1.7, 1.0), (-1.375, -1.7, 1.0), (-1.375, 1.05, 1.0), (1.0, -1.598, 0.53), (1.0, 1.0, 0.53), (-1.0, -1.598, 0.53), (-1.0, 1.0, 0.53), (0.6403, -0.6403, -0.222), (0.6403, 0.6403, -0.222), (-0.6403, -0.6403, -0.222), (-0.6403, 0.6403, -0.222), (0.6403, -0.6493, 0.367), (0.6403, 0.6403, 0.367), (-0.6403, -0.6493, 0.367), (-0.6403, 0.6403, 0.367)], [], [(0, 1, 2, 3), (4, 7, 6, 5), (9, 4, 5, 8), (8, 5, 6, 10), (10, 6, 7, 11), (4, 9, 11, 7), (0, 13, 12, 1), (1, 12, 14, 2), (2, 14, 15, 3), (13, 0, 3, 15), (13, 17, 16, 12), (17, 9, 8, 16), (12, 16, 18, 14), (16, 8, 10, 18), (14, 18, 19, 15), (18, 10, 11, 19), (9, 17, 19, 11), (17, 13, 15, 19)])
me_cube_018.materials.append(mat_material_001)
me_cube_018.use_remesh_preserve_volume = False
me_cube_018.use_remesh_preserve_attributes = False
me_cube_018.use_mirror_vertex_groups = False
me_cube_018.update()
me_cube_017 = bpy.data.meshes.new('Cube.017')
me_cube_017.from_pydata([(0.2965, 0.2965, -2.349), (0.2965, -0.2965, -2.349), (-0.2965, -0.2965, -2.349), (-0.2965, 0.2965, -2.349), (1.375, 1.05, 1.0), (1.375, -1.7, 1.0), (-1.375, -1.7, 1.0), (-1.375, 1.05, 1.0), (1.0, -1.598, 0.53), (1.0, 1.0, 0.53), (-1.0, -1.598, 0.53), (-1.0, 1.0, 0.53), (0.6403, -0.6403, -0.222), (0.6403, 0.6403, -0.222), (-0.6403, -0.6403, -0.222), (-0.6403, 0.6403, -0.222), (0.6403, -0.6493, 0.367), (0.6403, 0.6403, 0.367), (-0.6403, -0.6493, 0.367), (-0.6403, 0.6403, 0.367)], [], [(0, 1, 2, 3), (4, 7, 6, 5), (9, 4, 5, 8), (8, 5, 6, 10), (10, 6, 7, 11), (4, 9, 11, 7), (0, 13, 12, 1), (1, 12, 14, 2), (2, 14, 15, 3), (13, 0, 3, 15), (13, 17, 16, 12), (17, 9, 8, 16), (12, 16, 18, 14), (16, 8, 10, 18), (14, 18, 19, 15), (18, 10, 11, 19), (9, 17, 19, 11), (17, 13, 15, 19)])
me_cube_017.materials.append(mat_material_001)
me_cube_017.use_remesh_preserve_volume = False
me_cube_017.use_remesh_preserve_attributes = False
me_cube_017.use_mirror_vertex_groups = False
me_cube_017.update()
me_cube_016 = bpy.data.meshes.new('Cube.016')
me_cube_016.from_pydata([(0.2965, 0.2965, -2.349), (0.2965, -0.2965, -2.349), (-0.2965, -0.2965, -2.349), (-0.2965, 0.2965, -2.349), (1.375, 1.05, 1.0), (1.375, -1.7, 1.0), (-1.375, -1.7, 1.0), (-1.375, 1.05, 1.0), (1.0, -1.598, 0.53), (1.0, 1.0, 0.53), (-1.0, -1.598, 0.53), (-1.0, 1.0, 0.53), (0.6403, -0.6403, -0.222), (0.6403, 0.6403, -0.222), (-0.6403, -0.6403, -0.222), (-0.6403, 0.6403, -0.222), (0.6403, -0.6493, 0.367), (0.6403, 0.6403, 0.367), (-0.6403, -0.6493, 0.367), (-0.6403, 0.6403, 0.367)], [], [(0, 1, 2, 3), (4, 7, 6, 5), (9, 4, 5, 8), (8, 5, 6, 10), (10, 6, 7, 11), (4, 9, 11, 7), (0, 13, 12, 1), (1, 12, 14, 2), (2, 14, 15, 3), (13, 0, 3, 15), (13, 17, 16, 12), (17, 9, 8, 16), (12, 16, 18, 14), (16, 8, 10, 18), (14, 18, 19, 15), (18, 10, 11, 19), (9, 17, 19, 11), (17, 13, 15, 19)])
me_cube_016.materials.append(mat_material_001)
me_cube_016.use_remesh_preserve_volume = False
me_cube_016.use_remesh_preserve_attributes = False
me_cube_016.use_mirror_vertex_groups = False
me_cube_016.update()
me_cube_015 = bpy.data.meshes.new('Cube.015')
me_cube_015.from_pydata([(0.2965, 0.2965, -2.349), (0.2965, -0.2965, -2.349), (-0.2965, -0.2965, -2.349), (-0.2965, 0.2965, -2.349), (1.375, 1.05, 1.0), (1.375, -1.7, 1.0), (-1.375, -1.7, 1.0), (-1.375, 1.05, 1.0), (1.0, -1.598, 0.53), (1.0, 1.0, 0.53), (-1.0, -1.598, 0.53), (-1.0, 1.0, 0.53), (0.6403, -0.6403, -0.222), (0.6403, 0.6403, -0.222), (-0.6403, -0.6403, -0.222), (-0.6403, 0.6403, -0.222), (0.6403, -0.6493, 0.367), (0.6403, 0.6403, 0.367), (-0.6403, -0.6493, 0.367), (-0.6403, 0.6403, 0.367)], [], [(0, 1, 2, 3), (4, 7, 6, 5), (9, 4, 5, 8), (8, 5, 6, 10), (10, 6, 7, 11), (4, 9, 11, 7), (0, 13, 12, 1), (1, 12, 14, 2), (2, 14, 15, 3), (13, 0, 3, 15), (13, 17, 16, 12), (17, 9, 8, 16), (12, 16, 18, 14), (16, 8, 10, 18), (14, 18, 19, 15), (18, 10, 11, 19), (9, 17, 19, 11), (17, 13, 15, 19)])
me_cube_015.materials.append(mat_material_001)
me_cube_015.use_remesh_preserve_volume = False
me_cube_015.use_remesh_preserve_attributes = False
me_cube_015.use_mirror_vertex_groups = False
me_cube_015.update()
me_cube_014 = bpy.data.meshes.new('Cube.014')
me_cube_014.from_pydata([(0.2965, 0.2965, -2.349), (0.2965, -0.2965, -2.349), (-0.2965, -0.2965, -2.349), (-0.2965, 0.2965, -2.349), (1.375, 1.05, 1.0), (1.375, -1.7, 1.0), (-1.375, -1.7, 1.0), (-1.375, 1.05, 1.0), (1.0, -1.598, 0.53), (1.0, 1.0, 0.53), (-1.0, -1.598, 0.53), (-1.0, 1.0, 0.53), (0.6403, -0.6403, -0.222), (0.6403, 0.6403, -0.222), (-0.6403, -0.6403, -0.222), (-0.6403, 0.6403, -0.222), (0.6403, -0.6493, 0.367), (0.6403, 0.6403, 0.367), (-0.6403, -0.6493, 0.367), (-0.6403, 0.6403, 0.367)], [], [(0, 1, 2, 3), (4, 7, 6, 5), (9, 4, 5, 8), (8, 5, 6, 10), (10, 6, 7, 11), (4, 9, 11, 7), (0, 13, 12, 1), (1, 12, 14, 2), (2, 14, 15, 3), (13, 0, 3, 15), (13, 17, 16, 12), (17, 9, 8, 16), (12, 16, 18, 14), (16, 8, 10, 18), (14, 18, 19, 15), (18, 10, 11, 19), (9, 17, 19, 11), (17, 13, 15, 19)])
me_cube_014.materials.append(mat_material_001)
me_cube_014.use_remesh_preserve_volume = False
me_cube_014.use_remesh_preserve_attributes = False
me_cube_014.use_mirror_vertex_groups = False
me_cube_014.update()
me_cube_013 = bpy.data.meshes.new('Cube.013')
me_cube_013.from_pydata([(0.2965, 0.2965, -2.349), (0.2965, -0.2965, -2.349), (-0.2965, -0.2965, -2.349), (-0.2965, 0.2965, -2.349), (1.375, 1.05, 1.0), (1.375, -1.7, 1.0), (-1.375, -1.7, 1.0), (-1.375, 1.05, 1.0), (1.0, -1.598, 0.53), (1.0, 1.0, 0.53), (-1.0, -1.598, 0.53), (-1.0, 1.0, 0.53), (0.6403, -0.6403, -0.222), (0.6403, 0.6403, -0.222), (-0.6403, -0.6403, -0.222), (-0.6403, 0.6403, -0.222), (0.6403, -0.6493, 0.367), (0.6403, 0.6403, 0.367), (-0.6403, -0.6493, 0.367), (-0.6403, 0.6403, 0.367)], [], [(0, 1, 2, 3), (4, 7, 6, 5), (9, 4, 5, 8), (8, 5, 6, 10), (10, 6, 7, 11), (4, 9, 11, 7), (0, 13, 12, 1), (1, 12, 14, 2), (2, 14, 15, 3), (13, 0, 3, 15), (13, 17, 16, 12), (17, 9, 8, 16), (12, 16, 18, 14), (16, 8, 10, 18), (14, 18, 19, 15), (18, 10, 11, 19), (9, 17, 19, 11), (17, 13, 15, 19)])
me_cube_013.materials.append(mat_material_001)
me_cube_013.use_remesh_preserve_volume = False
me_cube_013.use_remesh_preserve_attributes = False
me_cube_013.use_mirror_vertex_groups = False
me_cube_013.update()
me_cube_002 = bpy.data.meshes.new('Cube.002')
me_cube_002.from_pydata([(1.0, 1.0, -1.0), (1.0, -1.0, -1.0), (-1.0, -1.0, -1.0), (-1.0, 1.0, -1.0), (1.0, 1.0, 1.0), (1.0, -1.0, 1.0), (-1.0, -1.0, 1.0), (-1.0, 1.0, 1.0)], [], [(0, 1, 2, 3), (4, 7, 6, 5), (0, 4, 5, 1), (1, 5, 6, 2), (2, 6, 7, 3), (4, 0, 3, 7)])
me_cube_002.materials.append(mat_brightly_beech)
me_cube_002.use_remesh_preserve_volume = False
me_cube_002.use_remesh_preserve_attributes = False
me_cube_002.use_mirror_vertex_groups = False
me_cube_002.update()
me_cube_001 = bpy.data.meshes.new('Cube.001')
me_cube_001.from_pydata([(1.0, 0.811, -1.51), (1.0, -0.811, -1.51), (-1.0, -0.811, -1.51), (-1.0, 0.811, -1.51), (1.0, 1.0, 0.6919), (1.0, -1.0, 0.6919), (-1.0, -1.0, 0.6919), (-1.0, 1.0, 0.6919), (1.0, 0.811, -1.21), (1.0, -0.811, -1.21), (-1.0, -0.811, -1.21), (-1.0, 0.811, -1.21), (1.0, 1.0, 0.5444), (1.0, -1.0, 0.5444), (-1.0, -1.0, 0.5444), (-1.0, 1.0, 0.5444), (1.0, 0.185, -0.9186), (1.0, -0.185, -0.9186), (-1.0, -0.185, -0.9186), (-1.0, 0.185, -0.9186), (1.0, 0.185, 0.3941), (1.0, -0.185, 0.3941), (-1.0, -0.185, 0.3941), (-1.0, 0.185, 0.3941), (-1.0, -0.5862, -1.677), (-1.0, 0.5862, -1.677), (1.0, -0.5862, -1.677), (1.0, 0.5862, -1.677)], [], [(4, 7, 6, 5), (0, 8, 9, 1), (1, 9, 10, 2), (2, 10, 11, 3), (8, 0, 3, 11), (12, 4, 5, 13), (13, 5, 6, 14), (14, 6, 7, 15), (4, 12, 15, 7), (8, 16, 17, 9), (9, 17, 18, 10), (10, 18, 19, 11), (16, 8, 11, 19), (16, 20, 21, 17), (20, 12, 13, 21), (17, 21, 22, 18), (21, 13, 14, 22), (18, 22, 23, 19), (22, 14, 15, 23), (12, 20, 23, 15), (20, 16, 19, 23), (2, 3, 25, 24), (1, 2, 24, 26), (3, 0, 27, 25), (0, 1, 26, 27), (27, 26, 24, 25)])
_ca = me_cube_001.color_attributes.new('Col', 'BYTE_COLOR', 'CORNER')
_ca.data.foreach_set('color', [1.0, 1.0, 1.0, 1.0, 1.0, 1.0, 1.0, 1.0, 1.0, 1.0, 1.0, 1.0, 1.0, 1.0, 1.0, 1.0, 1.0, 1.0, 1.0, 1.0, 1.0, 1.0, 1.0, 1.0, 1.0, 1.0, 1.0, 1.0, 1.0, 1.0, 1.0, 1.0, 1.0, 1.0, 1.0, 1.0, 1.0, 1.0, 1.0, 1.0, 1.0, 1.0, 1.0, 1.0, 1.0, 1.0, 1.0, 1.0, 1.0, 1.0, 1.0, 1.0, 1.0, 1.0, 1.0, 1.0, 1.0, 1.0, 1.0, 1.0, 1.0, 1.0, 1.0, 1.0, 1.0, 1.0, 1.0, 1.0, 1.0, 1.0, 1.0, 1.0, 1.0, 1.0, 1.0, 1.0, 1.0, 1.0, 1.0, 1.0, 1.0, 1.0, 1.0, 1.0, 1.0, 1.0, 1.0, 1.0, 1.0, 1.0, 1.0, 1.0, 1.0, 1.0, 1.0, 1.0, 1.0, 1.0, 1.0, 1.0, 1.0, 1.0, 1.0, 1.0, 1.0, 1.0, 1.0, 1.0, 1.0, 1.0, 1.0, 1.0, 1.0, 1.0, 1.0, 1.0, 1.0, 1.0, 1.0, 1.0, 1.0, 1.0, 1.0, 1.0, 1.0, 1.0, 1.0, 1.0, 1.0, 1.0, 1.0, 1.0, 1.0, 1.0, 1.0, 1.0, 1.0, 1.0, 1.0, 1.0, 1.0, 1.0, 1.0, 1.0, 1.0, 1.0, 1.0, 1.0, 1.0, 1.0, 1.0, 1.0, 1.0, 1.0, 1.0, 1.0, 1.0, 1.0, 1.0, 1.0, 1.0, 1.0, 1.0, 1.0, 1.0, 1.0, 1.0, 1.0, 1.0, 1.0, 1.0, 1.0, 1.0, 1.0, 1.0, 1.0, 1.0, 1.0, 1.0, 1.0, 1.0, 1.0, 1.0, 1.0, 1.0, 1.0, 1.0, 1.0, 1.0, 1.0, 1.0, 1.0, 1.0, 1.0, 1.0, 1.0, 1.0, 1.0, 1.0, 1.0, 1.0, 1.0, 1.0, 1.0, 1.0, 1.0, 1.0, 1.0, 1.0, 1.0, 1.0, 1.0, 1.0, 1.0, 1.0, 1.0, 1.0, 1.0, 1.0, 1.0, 1.0, 1.0, 1.0, 1.0, 1.0, 1.0, 1.0, 1.0, 1.0, 1.0, 1.0, 1.0, 1.0, 1.0, 1.0, 1.0, 1.0, 1.0, 1.0, 1.0, 1.0, 1.0, 1.0, 1.0, 1.0, 1.0, 1.0, 1.0, 1.0, 1.0, 1.0, 1.0, 1.0, 1.0, 1.0, 1.0, 1.0, 1.0, 1.0, 1.0, 1.0, 1.0, 1.0, 1.0, 1.0, 1.0, 1.0, 1.0, 1.0, 1.0, 1.0, 1.0, 1.0, 1.0, 1.0, 1.0, 1.0, 1.0, 1.0, 1.0, 1.0, 1.0, 1.0, 1.0, 1.0, 1.0, 1.0, 1.0, 1.0, 1.0, 1.0, 1.0, 1.0, 1.0, 1.0, 1.0, 1.0, 1.0, 1.0, 1.0, 1.0, 1.0, 1.0, 1.0, 1.0, 1.0, 1.0, 1.0, 1.0, 1.0, 1.0, 1.0, 1.0, 1.0, 1.0, 1.0, 1.0, 1.0, 1.0, 1.0, 1.0, 1.0, 1.0, 1.0, 1.0, 1.0, 1.0, 1.0, 1.0, 1.0, 1.0, 1.0, 1.0, 1.0, 1.0, 1.0, 1.0, 1.0, 1.0, 1.0, 1.0, 1.0, 1.0, 1.0, 1.0, 1.0, 1.0, 1.0, 1.0, 1.0, 1.0, 1.0, 1.0, 1.0, 1.0, 1.0, 1.0, 1.0, 1.0, 1.0, 1.0, 1.0, 1.0, 1.0, 1.0, 1.0, 1.0, 1.0, 1.0, 1.0, 1.0, 1.0, 1.0, 1.0, 1.0, 1.0, 1.0, 1.0, 1.0, 1.0, 1.0, 1.0, 1.0, 1.0, 1.0, 1.0, 1.0, 1.0, 1.0, 1.0, 1.0, 1.0, 1.0, 1.0, 1.0, 1.0, 1.0, 1.0, 1.0, 1.0, 1.0, 1.0, 1.0, 1.0, 1.0, 1.0, 1.0, 1.0, 1.0, 1.0, 1.0, 1.0, 1.0, 1.0, 1.0, 1.0])
me_cube_001.materials.append(mat_gun_barrel_iron)
me_cube_001.use_remesh_preserve_volume = False
me_cube_001.use_remesh_preserve_attributes = False
me_cube_001.use_mirror_vertex_groups = False
me_cube_001.update()
me_cube = bpy.data.meshes.new('Cube')
me_cube.from_pydata([(1.0, 0.811, -1.51), (1.0, -0.811, -1.51), (-1.0, -0.811, -1.51), (-1.0, 0.811, -1.51), (1.0, 1.0, 0.6919), (1.0, -1.0, 0.6919), (-1.0, -1.0, 0.6919), (-1.0, 1.0, 0.6919), (1.0, 0.811, -1.21), (1.0, -0.811, -1.21), (-1.0, -0.811, -1.21), (-1.0, 0.811, -1.21), (1.0, 1.0, 0.5444), (1.0, -1.0, 0.5444), (-1.0, -1.0, 0.5444), (-1.0, 1.0, 0.5444), (1.0, 0.185, -0.9186), (1.0, -0.185, -0.9186), (-1.0, -0.185, -0.9186), (-1.0, 0.185, -0.9186), (1.0, 0.185, 0.3941), (1.0, -0.185, 0.3941), (-1.0, -0.185, 0.3941), (-1.0, 0.185, 0.3941), (-1.0, -0.5862, -1.677), (-1.0, 0.5862, -1.677), (1.0, -0.5862, -1.677), (1.0, 0.5862, -1.677)], [], [(4, 7, 6, 5), (0, 8, 9, 1), (1, 9, 10, 2), (2, 10, 11, 3), (8, 0, 3, 11), (12, 4, 5, 13), (13, 5, 6, 14), (14, 6, 7, 15), (4, 12, 15, 7), (8, 16, 17, 9), (9, 17, 18, 10), (10, 18, 19, 11), (16, 8, 11, 19), (16, 20, 21, 17), (20, 12, 13, 21), (17, 21, 22, 18), (21, 13, 14, 22), (18, 22, 23, 19), (22, 14, 15, 23), (12, 20, 23, 15), (20, 16, 19, 23), (2, 3, 25, 24), (1, 2, 24, 26), (3, 0, 27, 25), (0, 1, 26, 27), (27, 26, 24, 25)])
me_cube.materials.append(mat_gun_barrel_iron)
me_cube.use_remesh_preserve_volume = False
me_cube.use_remesh_preserve_attributes = False
me_cube.use_mirror_vertex_groups = False
me_cube.update()

# ---- objects
ob_cube_066 = bpy.data.objects.new('Cube.066', me_cube_076)
ob_cube_065 = bpy.data.objects.new('Cube.065', me_cube_075)
ob_cube_064 = bpy.data.objects.new('Cube.064', me_cube_074)
ob_cube_063 = bpy.data.objects.new('Cube.063', me_cube_073)
ob_cube_062 = bpy.data.objects.new('Cube.062', me_cube_072)
ob_cube_061 = bpy.data.objects.new('Cube.061', me_cube_071)
ob_cube_060 = bpy.data.objects.new('Cube.060', me_cube_070)
ob_cube_059 = bpy.data.objects.new('Cube.059', me_cube_069)
ob_cube_058 = bpy.data.objects.new('Cube.058', me_cube_068)
ob_cube_057 = bpy.data.objects.new('Cube.057', me_cube_067)
ob_cube_056 = bpy.data.objects.new('Cube.056', me_cube_066)
ob_cube_055 = bpy.data.objects.new('Cube.055', me_cube_065)
ob_cube_054 = bpy.data.objects.new('Cube.054', me_cube_064)
ob_cube_053 = bpy.data.objects.new('Cube.053', me_cube_063)
ob_cube_052 = bpy.data.objects.new('Cube.052', me_cube_062)
ob_cube_051 = bpy.data.objects.new('Cube.051', me_cube_061)
ob_cube_050 = bpy.data.objects.new('Cube.050', me_cube_060)
ob_cube_049 = bpy.data.objects.new('Cube.049', me_cube_059)
ob_cube_048 = bpy.data.objects.new('Cube.048', me_cube_058)
ob_cube_047 = bpy.data.objects.new('Cube.047', me_cube_057)
ob_cube_046 = bpy.data.objects.new('Cube.046', me_cube_056)
ob_cube_045 = bpy.data.objects.new('Cube.045', me_cube_055)
ob_cube_044 = bpy.data.objects.new('Cube.044', me_cube_054)
ob_cube_043 = bpy.data.objects.new('Cube.043', me_cube_053)
ob_cube_042 = bpy.data.objects.new('Cube.042', me_cube_052)
ob_cube_041 = bpy.data.objects.new('Cube.041', me_cube_051)
ob_cube_040 = bpy.data.objects.new('Cube.040', me_cube_050)
ob_cube_039 = bpy.data.objects.new('Cube.039', me_cube_049)
ob_cube_038 = bpy.data.objects.new('Cube.038', me_cube_048)
ob_cube_037 = bpy.data.objects.new('Cube.037', me_cube_047)
ob_cube_007 = bpy.data.objects.new('Cube.007', me_cube_046)
ob_cube_006 = bpy.data.objects.new('Cube.006', me_cube_045)
ob_cube_005 = bpy.data.objects.new('Cube.005', me_cube_044)
ob_cube_004 = bpy.data.objects.new('Cube.004', me_cube_043)
ob_cube_003 = bpy.data.objects.new('Cube.003', me_cube_042)
ob_cube_036 = bpy.data.objects.new('Cube.036', me_cube_041)
ob_cube_035 = bpy.data.objects.new('Cube.035', me_cube_040)
ob_cube_034 = bpy.data.objects.new('Cube.034', me_cube_039)
ob_cube_033 = bpy.data.objects.new('Cube.033', me_cube_038)
ob_cube_032 = bpy.data.objects.new('Cube.032', me_cube_037)
ob_cube_031 = bpy.data.objects.new('Cube.031', me_cube_036)
ob_cube_030 = bpy.data.objects.new('Cube.030', me_cube_035)
ob_cube_029 = bpy.data.objects.new('Cube.029', me_cube_034)
ob_cube_028 = bpy.data.objects.new('Cube.028', me_cube_033)
ob_cube_027 = bpy.data.objects.new('Cube.027', me_cube_032)
ob_cube_026 = bpy.data.objects.new('Cube.026', me_cube_031)
ob_cube_025 = bpy.data.objects.new('Cube.025', me_cube_030)
ob_cube_024 = bpy.data.objects.new('Cube.024', me_cube_029)
ob_cube_023 = bpy.data.objects.new('Cube.023', me_cube_028)
ob_cube_022 = bpy.data.objects.new('Cube.022', me_cube_027)
ob_cube_021 = bpy.data.objects.new('Cube.021', me_cube_026)
ob_cube_020 = bpy.data.objects.new('Cube.020', me_cube_025)
ob_cube_019 = bpy.data.objects.new('Cube.019', me_cube_024)
ob_cube_018 = bpy.data.objects.new('Cube.018', me_cube_023)
ob_cube_017 = bpy.data.objects.new('Cube.017', me_cube_022)
ob_cube_012 = bpy.data.objects.new('Cube.012', me_cube_021)
ob_cube_011 = bpy.data.objects.new('Cube.011', me_cube_020)
ob_cube_010 = bpy.data.objects.new('Cube.010', me_cube_019)
ob_cube_009 = bpy.data.objects.new('Cube.009', me_cube_018)
ob_cube_008 = bpy.data.objects.new('Cube.008', me_cube_017)
ob_cube_016 = bpy.data.objects.new('Cube.016', me_cube_016)
ob_cube_015 = bpy.data.objects.new('Cube.015', me_cube_015)
ob_cube_014 = bpy.data.objects.new('Cube.014', me_cube_014)
ob_cube_013 = bpy.data.objects.new('Cube.013', me_cube_013)
ob_cube_002 = bpy.data.objects.new('Cube.002', me_cube_002)
ob_cube_001 = bpy.data.objects.new('Cube.001', me_cube_001)
ob_cube = bpy.data.objects.new('Cube', me_cube)
ob_lamp = bpy.data.objects.new('Lamp', light_spot)
ob_camera = bpy.data.objects.new('Camera', cam_camera)

# ---- transforms, parenting, visibility, modifiers, constraints
ob_cube_066.location = (-25.52, -2.126, 1.778)
ob_cube_066.rotation_euler = (-4.365e-09, -0.04988, 3.142)
ob_cube_066.scale = (0.2664, 0.2664, 0.4937)
ob_cube_066.lock_rotations_4d = False
ob_cube_066.empty_display_type = 'ARROWS'
ob_cube_066.lineart.crease_threshold = 0.0
_m = ob_cube_066.modifiers.new('Subsurf', 'SUBSURF')
_m.uv_smooth = 'PRESERVE_CORNERS'
_m.quality = 2
_m.show_only_control_edges = False
ob_cube_065.location = (-25.52, -11.3, 1.778)
ob_cube_065.rotation_euler = (-4.365e-09, -0.04988, 3.142)
ob_cube_065.scale = (0.2664, 0.2664, 0.4937)
ob_cube_065.lock_rotations_4d = False
ob_cube_065.empty_display_type = 'ARROWS'
ob_cube_065.lineart.crease_threshold = 0.0
_m = ob_cube_065.modifiers.new('Subsurf', 'SUBSURF')
_m.uv_smooth = 'PRESERVE_CORNERS'
_m.quality = 2
_m.show_only_control_edges = False
ob_cube_064.location = (-25.52, -9.051, 1.778)
ob_cube_064.rotation_euler = (0.0, 0.04988, -1.124e-12)
ob_cube_064.scale = (0.2664, 0.2664, 0.4937)
ob_cube_064.lock_rotations_4d = False
ob_cube_064.empty_display_type = 'ARROWS'
ob_cube_064.lineart.crease_threshold = 0.0
_m = ob_cube_064.modifiers.new('Subsurf', 'SUBSURF')
_m.uv_smooth = 'PRESERVE_CORNERS'
_m.quality = 2
_m.show_only_control_edges = False
ob_cube_063.location = (-25.52, 0.221, 1.778)
ob_cube_063.rotation_euler = (0.0, 0.04988, -1.124e-12)
ob_cube_063.scale = (0.2664, 0.2664, 0.4937)
ob_cube_063.lock_rotations_4d = False
ob_cube_063.empty_display_type = 'ARROWS'
ob_cube_063.lineart.crease_threshold = 0.0
_m = ob_cube_063.modifiers.new('Subsurf', 'SUBSURF')
_m.uv_smooth = 'PRESERVE_CORNERS'
_m.quality = 2
_m.show_only_control_edges = False
ob_cube_062.location = (-25.53, -5.351, 1.248)
ob_cube_062.rotation_euler = (-3.139, -0.001007, -0.001536)
ob_cube_062.scale = (1.0, 7.75, 0.5936)
ob_cube_062.lock_rotations_4d = False
ob_cube_062.empty_display_type = 'ARROWS'
ob_cube_062.lineart.crease_threshold = 0.0
ob_cube_061.location = (25.57, -5.351, 1.248)
ob_cube_061.rotation_euler = (-3.139, -0.001007, -0.001536)
ob_cube_061.scale = (1.0, 7.75, 0.5936)
ob_cube_061.lock_rotations_4d = False
ob_cube_061.empty_display_type = 'ARROWS'
ob_cube_061.lineart.crease_threshold = 0.0
ob_cube_060.location = (25.59, 0.221, 1.778)
ob_cube_060.rotation_euler = (0.0, 0.04988, -1.124e-12)
ob_cube_060.scale = (0.2664, 0.2664, 0.4937)
ob_cube_060.lock_rotations_4d = False
ob_cube_060.empty_display_type = 'ARROWS'
ob_cube_060.lineart.crease_threshold = 0.0
_m = ob_cube_060.modifiers.new('Subsurf', 'SUBSURF')
_m.uv_smooth = 'PRESERVE_CORNERS'
_m.quality = 2
_m.show_only_control_edges = False
ob_cube_059.location = (25.59, -9.051, 1.778)
ob_cube_059.rotation_euler = (0.0, 0.04988, -1.124e-12)
ob_cube_059.scale = (0.2664, 0.2664, 0.4937)
ob_cube_059.lock_rotations_4d = False
ob_cube_059.empty_display_type = 'ARROWS'
ob_cube_059.lineart.crease_threshold = 0.0
_m = ob_cube_059.modifiers.new('Subsurf', 'SUBSURF')
_m.uv_smooth = 'PRESERVE_CORNERS'
_m.quality = 2
_m.show_only_control_edges = False
ob_cube_058.location = (25.59, -11.3, 1.778)
ob_cube_058.rotation_euler = (-4.365e-09, -0.04988, 3.142)
ob_cube_058.scale = (0.2664, 0.2664, 0.4937)
ob_cube_058.lock_rotations_4d = False
ob_cube_058.empty_display_type = 'ARROWS'
ob_cube_058.lineart.crease_threshold = 0.0
_m = ob_cube_058.modifiers.new('Subsurf', 'SUBSURF')
_m.uv_smooth = 'PRESERVE_CORNERS'
_m.quality = 2
_m.show_only_control_edges = False
ob_cube_057.location = (25.59, -2.126, 1.778)
ob_cube_057.rotation_euler = (-4.365e-09, -0.04988, 3.142)
ob_cube_057.scale = (0.2664, 0.2664, 0.4937)
ob_cube_057.lock_rotations_4d = False
ob_cube_057.empty_display_type = 'ARROWS'
ob_cube_057.lineart.crease_threshold = 0.0
_m = ob_cube_057.modifiers.new('Subsurf', 'SUBSURF')
_m.uv_smooth = 'PRESERVE_CORNERS'
_m.quality = 2
_m.show_only_control_edges = False
ob_cube_056.location = (21.64, -2.126, 1.778)
ob_cube_056.rotation_euler = (-4.365e-09, -0.04988, 3.142)
ob_cube_056.scale = (0.2664, 0.2664, 0.4937)
ob_cube_056.lock_rotations_4d = False
ob_cube_056.empty_display_type = 'ARROWS'
ob_cube_056.lineart.crease_threshold = 0.0
_m = ob_cube_056.modifiers.new('Subsurf', 'SUBSURF')
_m.uv_smooth = 'PRESERVE_CORNERS'
_m.quality = 2
_m.show_only_control_edges = False
ob_cube_055.location = (21.64, -11.3, 1.778)
ob_cube_055.rotation_euler = (-4.365e-09, -0.04988, 3.142)
ob_cube_055.scale = (0.2664, 0.2664, 0.4937)
ob_cube_055.lock_rotations_4d = False
ob_cube_055.empty_display_type = 'ARROWS'
ob_cube_055.lineart.crease_threshold = 0.0
_m = ob_cube_055.modifiers.new('Subsurf', 'SUBSURF')
_m.uv_smooth = 'PRESERVE_CORNERS'
_m.quality = 2
_m.show_only_control_edges = False
ob_cube_054.location = (21.64, -9.051, 1.778)
ob_cube_054.rotation_euler = (0.0, 0.04988, -1.124e-12)
ob_cube_054.scale = (0.2664, 0.2664, 0.4937)
ob_cube_054.lock_rotations_4d = False
ob_cube_054.empty_display_type = 'ARROWS'
ob_cube_054.lineart.crease_threshold = 0.0
_m = ob_cube_054.modifiers.new('Subsurf', 'SUBSURF')
_m.uv_smooth = 'PRESERVE_CORNERS'
_m.quality = 2
_m.show_only_control_edges = False
ob_cube_053.location = (21.64, 0.221, 1.778)
ob_cube_053.rotation_euler = (0.0, 0.04988, -1.124e-12)
ob_cube_053.scale = (0.2664, 0.2664, 0.4937)
ob_cube_053.lock_rotations_4d = False
ob_cube_053.empty_display_type = 'ARROWS'
ob_cube_053.lineart.crease_threshold = 0.0
_m = ob_cube_053.modifiers.new('Subsurf', 'SUBSURF')
_m.uv_smooth = 'PRESERVE_CORNERS'
_m.quality = 2
_m.show_only_control_edges = False
ob_cube_052.location = (21.63, -5.351, 1.248)
ob_cube_052.rotation_euler = (-3.139, -0.001007, -0.001536)
ob_cube_052.scale = (1.0, 7.75, 0.5936)
ob_cube_052.lock_rotations_4d = False
ob_cube_052.empty_display_type = 'ARROWS'
ob_cube_052.lineart.crease_threshold = 0.0
ob_cube_051.location = (13.36, -5.351, 1.248)
ob_cube_051.rotation_euler = (-3.139, -0.001007, -0.001536)
ob_cube_051.scale = (1.0, 7.75, 0.5936)
ob_cube_051.lock_rotations_4d = False
ob_cube_051.empty_display_type = 'ARROWS'
ob_cube_051.lineart.crease_threshold = 0.0
ob_cube_050.location = (13.37, 0.221, 1.778)
ob_cube_050.rotation_euler = (0.0, 0.04988, -1.124e-12)
ob_cube_050.scale = (0.2664, 0.2664, 0.4937)
ob_cube_050.lock_rotations_4d = False
ob_cube_050.empty_display_type = 'ARROWS'
ob_cube_050.lineart.crease_threshold = 0.0
_m = ob_cube_050.modifiers.new('Subsurf', 'SUBSURF')
_m.uv_smooth = 'PRESERVE_CORNERS'
_m.quality = 2
_m.show_only_control_edges = False
ob_cube_049.location = (13.37, -9.051, 1.778)
ob_cube_049.rotation_euler = (0.0, 0.04988, -1.124e-12)
ob_cube_049.scale = (0.2664, 0.2664, 0.4937)
ob_cube_049.lock_rotations_4d = False
ob_cube_049.empty_display_type = 'ARROWS'
ob_cube_049.lineart.crease_threshold = 0.0
_m = ob_cube_049.modifiers.new('Subsurf', 'SUBSURF')
_m.uv_smooth = 'PRESERVE_CORNERS'
_m.quality = 2
_m.show_only_control_edges = False
ob_cube_048.location = (13.37, -11.3, 1.778)
ob_cube_048.rotation_euler = (-4.365e-09, -0.04988, 3.142)
ob_cube_048.scale = (0.2664, 0.2664, 0.4937)
ob_cube_048.lock_rotations_4d = False
ob_cube_048.empty_display_type = 'ARROWS'
ob_cube_048.lineart.crease_threshold = 0.0
_m = ob_cube_048.modifiers.new('Subsurf', 'SUBSURF')
_m.uv_smooth = 'PRESERVE_CORNERS'
_m.quality = 2
_m.show_only_control_edges = False
ob_cube_047.location = (13.37, -2.126, 1.778)
ob_cube_047.rotation_euler = (-4.365e-09, -0.04988, 3.142)
ob_cube_047.scale = (0.2664, 0.2664, 0.4937)
ob_cube_047.lock_rotations_4d = False
ob_cube_047.empty_display_type = 'ARROWS'
ob_cube_047.lineart.crease_threshold = 0.0
_m = ob_cube_047.modifiers.new('Subsurf', 'SUBSURF')
_m.uv_smooth = 'PRESERVE_CORNERS'
_m.quality = 2
_m.show_only_control_edges = False
ob_cube_046.location = (17.32, -2.126, 1.778)
ob_cube_046.rotation_euler = (-4.365e-09, -0.04988, 3.142)
ob_cube_046.scale = (0.2664, 0.2664, 0.4937)
ob_cube_046.lock_rotations_4d = False
ob_cube_046.empty_display_type = 'ARROWS'
ob_cube_046.lineart.crease_threshold = 0.0
_m = ob_cube_046.modifiers.new('Subsurf', 'SUBSURF')
_m.uv_smooth = 'PRESERVE_CORNERS'
_m.quality = 2
_m.show_only_control_edges = False
ob_cube_045.location = (17.32, -11.3, 1.778)
ob_cube_045.rotation_euler = (-4.365e-09, -0.04988, 3.142)
ob_cube_045.scale = (0.2664, 0.2664, 0.4937)
ob_cube_045.lock_rotations_4d = False
ob_cube_045.empty_display_type = 'ARROWS'
ob_cube_045.lineart.crease_threshold = 0.0
_m = ob_cube_045.modifiers.new('Subsurf', 'SUBSURF')
_m.uv_smooth = 'PRESERVE_CORNERS'
_m.quality = 2
_m.show_only_control_edges = False
ob_cube_044.location = (17.32, -9.051, 1.778)
ob_cube_044.rotation_euler = (0.0, 0.04988, -1.124e-12)
ob_cube_044.scale = (0.2664, 0.2664, 0.4937)
ob_cube_044.lock_rotations_4d = False
ob_cube_044.empty_display_type = 'ARROWS'
ob_cube_044.lineart.crease_threshold = 0.0
_m = ob_cube_044.modifiers.new('Subsurf', 'SUBSURF')
_m.uv_smooth = 'PRESERVE_CORNERS'
_m.quality = 2
_m.show_only_control_edges = False
ob_cube_043.location = (17.32, 0.221, 1.778)
ob_cube_043.rotation_euler = (0.0, 0.04988, -1.124e-12)
ob_cube_043.scale = (0.2664, 0.2664, 0.4937)
ob_cube_043.lock_rotations_4d = False
ob_cube_043.empty_display_type = 'ARROWS'
ob_cube_043.lineart.crease_threshold = 0.0
_m = ob_cube_043.modifiers.new('Subsurf', 'SUBSURF')
_m.uv_smooth = 'PRESERVE_CORNERS'
_m.quality = 2
_m.show_only_control_edges = False
ob_cube_042.location = (17.3, -5.351, 1.248)
ob_cube_042.rotation_euler = (-3.139, -0.001007, -0.001536)
ob_cube_042.scale = (1.0, 7.75, 0.5936)
ob_cube_042.lock_rotations_4d = False
ob_cube_042.empty_display_type = 'ARROWS'
ob_cube_042.lineart.crease_threshold = 0.0
ob_cube_041.location = (8.1, -5.351, 1.248)
ob_cube_041.rotation_euler = (-3.139, -0.001007, -0.001536)
ob_cube_041.scale = (1.0, 7.75, 0.5936)
ob_cube_041.lock_rotations_4d = False
ob_cube_041.empty_display_type = 'ARROWS'
ob_cube_041.lineart.crease_threshold = 0.0
ob_cube_040.location = (8.116, 0.221, 1.778)
ob_cube_040.rotation_euler = (0.0, 0.04988, -1.124e-12)
ob_cube_040.scale = (0.2664, 0.2664, 0.4937)
ob_cube_040.lock_rotations_4d = False
ob_cube_040.empty_display_type = 'ARROWS'
ob_cube_040.lineart.crease_threshold = 0.0
_m = ob_cube_040.modifiers.new('Subsurf', 'SUBSURF')
_m.uv_smooth = 'PRESERVE_CORNERS'
_m.quality = 2
_m.show_only_control_edges = False
ob_cube_039.location = (8.116, -9.051, 1.778)
ob_cube_039.rotation_euler = (0.0, 0.04988, -1.124e-12)
ob_cube_039.scale = (0.2664, 0.2664, 0.4937)
ob_cube_039.lock_rotations_4d = False
ob_cube_039.empty_display_type = 'ARROWS'
ob_cube_039.lineart.crease_threshold = 0.0
_m = ob_cube_039.modifiers.new('Subsurf', 'SUBSURF')
_m.uv_smooth = 'PRESERVE_CORNERS'
_m.quality = 2
_m.show_only_control_edges = False
ob_cube_038.location = (8.116, -11.3, 1.778)
ob_cube_038.rotation_euler = (-4.365e-09, -0.04988, 3.142)
ob_cube_038.scale = (0.2664, 0.2664, 0.4937)
ob_cube_038.lock_rotations_4d = False
ob_cube_038.empty_display_type = 'ARROWS'
ob_cube_038.lineart.crease_threshold = 0.0
_m = ob_cube_038.modifiers.new('Subsurf', 'SUBSURF')
_m.uv_smooth = 'PRESERVE_CORNERS'
_m.quality = 2
_m.show_only_control_edges = False
ob_cube_037.location = (8.116, -2.126, 1.778)
ob_cube_037.rotation_euler = (-4.365e-09, -0.04988, 3.142)
ob_cube_037.scale = (0.2664, 0.2664, 0.4937)
ob_cube_037.lock_rotations_4d = False
ob_cube_037.empty_display_type = 'ARROWS'
ob_cube_037.lineart.crease_threshold = 0.0
_m = ob_cube_037.modifiers.new('Subsurf', 'SUBSURF')
_m.uv_smooth = 'PRESERVE_CORNERS'
_m.quality = 2
_m.show_only_control_edges = False
ob_cube_007.location = (4.17, -2.126, 1.778)
ob_cube_007.rotation_euler = (-4.365e-09, -0.04988, 3.142)
ob_cube_007.scale = (0.2664, 0.2664, 0.4937)
ob_cube_007.lock_rotations_4d = False
ob_cube_007.empty_display_type = 'ARROWS'
ob_cube_007.lineart.crease_threshold = 0.0
_m = ob_cube_007.modifiers.new('Subsurf', 'SUBSURF')
_m.uv_smooth = 'PRESERVE_CORNERS'
_m.quality = 2
_m.show_only_control_edges = False
ob_cube_006.location = (4.17, -11.3, 1.778)
ob_cube_006.rotation_euler = (-4.365e-09, -0.04988, 3.142)
ob_cube_006.scale = (0.2664, 0.2664, 0.4937)
ob_cube_006.lock_rotations_4d = False
ob_cube_006.empty_display_type = 'ARROWS'
ob_cube_006.lineart.crease_threshold = 0.0
_m = ob_cube_006.modifiers.new('Subsurf', 'SUBSURF')
_m.uv_smooth = 'PRESERVE_CORNERS'
_m.quality = 2
_m.show_only_control_edges = False
ob_cube_005.location = (4.17, -9.051, 1.778)
ob_cube_005.rotation_euler = (0.0, 0.04988, -1.124e-12)
ob_cube_005.scale = (0.2664, 0.2664, 0.4937)
ob_cube_005.lock_rotations_4d = False
ob_cube_005.empty_display_type = 'ARROWS'
ob_cube_005.lineart.crease_threshold = 0.0
_m = ob_cube_005.modifiers.new('Subsurf', 'SUBSURF')
_m.uv_smooth = 'PRESERVE_CORNERS'
_m.quality = 2
_m.show_only_control_edges = False
ob_cube_004.location = (4.17, 0.221, 1.778)
ob_cube_004.rotation_euler = (0.0, 0.04988, -1.124e-12)
ob_cube_004.scale = (0.2664, 0.2664, 0.4937)
ob_cube_004.lock_rotations_4d = False
ob_cube_004.empty_display_type = 'ARROWS'
ob_cube_004.lineart.crease_threshold = 0.0
_m = ob_cube_004.modifiers.new('Subsurf', 'SUBSURF')
_m.uv_smooth = 'PRESERVE_CORNERS'
_m.quality = 2
_m.show_only_control_edges = False
ob_cube_003.location = (4.154, -5.351, 1.248)
ob_cube_003.rotation_euler = (-3.139, -0.001007, -0.001536)
ob_cube_003.scale = (1.0, 7.75, 0.5936)
ob_cube_003.lock_rotations_4d = False
ob_cube_003.empty_display_type = 'ARROWS'
ob_cube_003.lineart.crease_threshold = 0.0
ob_cube_036.location = (-21.52, -5.351, 1.248)
ob_cube_036.rotation_euler = (-3.139, -0.001007, -0.001536)
ob_cube_036.scale = (1.0, 7.75, 0.5936)
ob_cube_036.lock_rotations_4d = False
ob_cube_036.empty_display_type = 'ARROWS'
ob_cube_036.lineart.crease_threshold = 0.0
ob_cube_035.location = (-21.5, 0.221, 1.778)
ob_cube_035.rotation_euler = (0.0, 0.04988, -1.124e-12)
ob_cube_035.scale = (0.2664, 0.2664, 0.4937)
ob_cube_035.lock_rotations_4d = False
ob_cube_035.empty_display_type = 'ARROWS'
ob_cube_035.lineart.crease_threshold = 0.0
_m = ob_cube_035.modifiers.new('Subsurf', 'SUBSURF')
_m.uv_smooth = 'PRESERVE_CORNERS'
_m.quality = 2
_m.show_only_control_edges = False
ob_cube_034.location = (-21.5, -9.051, 1.778)
ob_cube_034.rotation_euler = (0.0, 0.04988, -1.124e-12)
ob_cube_034.scale = (0.2664, 0.2664, 0.4937)
ob_cube_034.lock_rotations_4d = False
ob_cube_034.empty_display_type = 'ARROWS'
ob_cube_034.lineart.crease_threshold = 0.0
_m = ob_cube_034.modifiers.new('Subsurf', 'SUBSURF')
_m.uv_smooth = 'PRESERVE_CORNERS'
_m.quality = 2
_m.show_only_control_edges = False
ob_cube_033.location = (-21.5, -11.3, 1.778)
ob_cube_033.rotation_euler = (-4.365e-09, -0.04988, 3.142)
ob_cube_033.scale = (0.2664, 0.2664, 0.4937)
ob_cube_033.lock_rotations_4d = False
ob_cube_033.empty_display_type = 'ARROWS'
ob_cube_033.lineart.crease_threshold = 0.0
_m = ob_cube_033.modifiers.new('Subsurf', 'SUBSURF')
_m.uv_smooth = 'PRESERVE_CORNERS'
_m.quality = 2
_m.show_only_control_edges = False
ob_cube_032.location = (-21.5, -2.126, 1.778)
ob_cube_032.rotation_euler = (-4.365e-09, -0.04988, 3.142)
ob_cube_032.scale = (0.2664, 0.2664, 0.4937)
ob_cube_032.lock_rotations_4d = False
ob_cube_032.empty_display_type = 'ARROWS'
ob_cube_032.lineart.crease_threshold = 0.0
_m = ob_cube_032.modifiers.new('Subsurf', 'SUBSURF')
_m.uv_smooth = 'PRESERVE_CORNERS'
_m.quality = 2
_m.show_only_control_edges = False
ob_cube_031.location = (-17.56, -2.126, 1.778)
ob_cube_031.rotation_euler = (-4.365e-09, -0.04988, 3.142)
ob_cube_031.scale = (0.2664, 0.2664, 0.4937)
ob_cube_031.lock_rotations_4d = False
ob_cube_031.empty_display_type = 'ARROWS'
ob_cube_031.lineart.crease_threshold = 0.0
_m = ob_cube_031.modifiers.new('Subsurf', 'SUBSURF')
_m.uv_smooth = 'PRESERVE_CORNERS'
_m.quality = 2
_m.show_only_control_edges = False
ob_cube_030.location = (-17.56, -11.3, 1.778)
ob_cube_030.rotation_euler = (-4.365e-09, -0.04988, 3.142)
ob_cube_030.scale = (0.2664, 0.2664, 0.4937)
ob_cube_030.lock_rotations_4d = False
ob_cube_030.empty_display_type = 'ARROWS'
ob_cube_030.lineart.crease_threshold = 0.0
_m = ob_cube_030.modifiers.new('Subsurf', 'SUBSURF')
_m.uv_smooth = 'PRESERVE_CORNERS'
_m.quality = 2
_m.show_only_control_edges = False
ob_cube_029.location = (-17.56, -9.051, 1.778)
ob_cube_029.rotation_euler = (0.0, 0.04988, -1.124e-12)
ob_cube_029.scale = (0.2664, 0.2664, 0.4937)
ob_cube_029.lock_rotations_4d = False
ob_cube_029.empty_display_type = 'ARROWS'
ob_cube_029.lineart.crease_threshold = 0.0
_m = ob_cube_029.modifiers.new('Subsurf', 'SUBSURF')
_m.uv_smooth = 'PRESERVE_CORNERS'
_m.quality = 2
_m.show_only_control_edges = False
ob_cube_028.location = (-17.56, 0.221, 1.778)
ob_cube_028.rotation_euler = (0.0, 0.04988, -1.124e-12)
ob_cube_028.scale = (0.2664, 0.2664, 0.4937)
ob_cube_028.lock_rotations_4d = False
ob_cube_028.empty_display_type = 'ARROWS'
ob_cube_028.lineart.crease_threshold = 0.0
_m = ob_cube_028.modifiers.new('Subsurf', 'SUBSURF')
_m.uv_smooth = 'PRESERVE_CORNERS'
_m.quality = 2
_m.show_only_control_edges = False
ob_cube_027.location = (-17.57, -5.351, 1.248)
ob_cube_027.rotation_euler = (-3.139, -0.001007, -0.001536)
ob_cube_027.scale = (1.0, 7.75, 0.5936)
ob_cube_027.lock_rotations_4d = False
ob_cube_027.empty_display_type = 'ARROWS'
ob_cube_027.lineart.crease_threshold = 0.0
ob_cube_026.location = (-8.369, -5.351, 1.248)
ob_cube_026.rotation_euler = (-3.139, -0.001007, -0.001536)
ob_cube_026.scale = (1.0, 7.75, 0.5936)
ob_cube_026.lock_rotations_4d = False
ob_cube_026.empty_display_type = 'ARROWS'
ob_cube_026.lineart.crease_threshold = 0.0
ob_cube_025.location = (-8.353, 0.221, 1.778)
ob_cube_025.rotation_euler = (0.0, 0.04988, -1.124e-12)
ob_cube_025.scale = (0.2664, 0.2664, 0.4937)
ob_cube_025.lock_rotations_4d = False
ob_cube_025.empty_display_type = 'ARROWS'
ob_cube_025.lineart.crease_threshold = 0.0
_m = ob_cube_025.modifiers.new('Subsurf', 'SUBSURF')
_m.uv_smooth = 'PRESERVE_CORNERS'
_m.quality = 2
_m.show_only_control_edges = False
ob_cube_024.location = (-8.353, -9.051, 1.778)
ob_cube_024.rotation_euler = (0.0, 0.04988, -1.124e-12)
ob_cube_024.scale = (0.2664, 0.2664, 0.4937)
ob_cube_024.lock_rotations_4d = False
ob_cube_024.empty_display_type = 'ARROWS'
ob_cube_024.lineart.crease_threshold = 0.0
_m = ob_cube_024.modifiers.new('Subsurf', 'SUBSURF')
_m.uv_smooth = 'PRESERVE_CORNERS'
_m.quality = 2
_m.show_only_control_edges = False
ob_cube_023.location = (-8.353, -11.3, 1.778)
ob_cube_023.rotation_euler = (-4.365e-09, -0.04988, 3.142)
ob_cube_023.scale = (0.2664, 0.2664, 0.4937)
ob_cube_023.lock_rotations_4d = False
ob_cube_023.empty_display_type = 'ARROWS'
ob_cube_023.lineart.crease_threshold = 0.0
_m = ob_cube_023.modifiers.new('Subsurf', 'SUBSURF')
_m.uv_smooth = 'PRESERVE_CORNERS'
_m.quality = 2
_m.show_only_control_edges = False
ob_cube_022.location = (-8.353, -2.126, 1.778)
ob_cube_022.rotation_euler = (-4.365e-09, -0.04988, 3.142)
ob_cube_022.scale = (0.2664, 0.2664, 0.4937)
ob_cube_022.lock_rotations_4d = False
ob_cube_022.empty_display_type = 'ARROWS'
ob_cube_022.lineart.crease_threshold = 0.0
_m = ob_cube_022.modifiers.new('Subsurf', 'SUBSURF')
_m.uv_smooth = 'PRESERVE_CORNERS'
_m.quality = 2
_m.show_only_control_edges = False
ob_cube_021.location = (-12.3, -2.126, 1.778)
ob_cube_021.rotation_euler = (-4.365e-09, -0.04988, 3.142)
ob_cube_021.scale = (0.2664, 0.2664, 0.4937)
ob_cube_021.lock_rotations_4d = False
ob_cube_021.empty_display_type = 'ARROWS'
ob_cube_021.lineart.crease_threshold = 0.0
_m = ob_cube_021.modifiers.new('Subsurf', 'SUBSURF')
_m.uv_smooth = 'PRESERVE_CORNERS'
_m.quality = 2
_m.show_only_control_edges = False
ob_cube_020.location = (-12.3, -11.3, 1.778)
ob_cube_020.rotation_euler = (-4.365e-09, -0.04988, 3.142)
ob_cube_020.scale = (0.2664, 0.2664, 0.4937)
ob_cube_020.lock_rotations_4d = False
ob_cube_020.empty_display_type = 'ARROWS'
ob_cube_020.lineart.crease_threshold = 0.0
_m = ob_cube_020.modifiers.new('Subsurf', 'SUBSURF')
_m.uv_smooth = 'PRESERVE_CORNERS'
_m.quality = 2
_m.show_only_control_edges = False
ob_cube_019.location = (-12.3, -9.051, 1.778)
ob_cube_019.rotation_euler = (0.0, 0.04988, -1.124e-12)
ob_cube_019.scale = (0.2664, 0.2664, 0.4937)
ob_cube_019.lock_rotations_4d = False
ob_cube_019.empty_display_type = 'ARROWS'
ob_cube_019.lineart.crease_threshold = 0.0
_m = ob_cube_019.modifiers.new('Subsurf', 'SUBSURF')
_m.uv_smooth = 'PRESERVE_CORNERS'
_m.quality = 2
_m.show_only_control_edges = False
ob_cube_018.location = (-12.3, 0.221, 1.778)
ob_cube_018.rotation_euler = (0.0, 0.04988, -1.124e-12)
ob_cube_018.scale = (0.2664, 0.2664, 0.4937)
ob_cube_018.lock_rotations_4d = False
ob_cube_018.empty_display_type = 'ARROWS'
ob_cube_018.lineart.crease_threshold = 0.0
_m = ob_cube_018.modifiers.new('Subsurf', 'SUBSURF')
_m.uv_smooth = 'PRESERVE_CORNERS'
_m.quality = 2
_m.show_only_control_edges = False
ob_cube_017.location = (-12.32, -5.351, 1.248)
ob_cube_017.rotation_euler = (-3.139, -0.001007, -0.001536)
ob_cube_017.scale = (1.0, 7.75, 0.5936)
ob_cube_017.lock_rotations_4d = False
ob_cube_017.empty_display_type = 'ARROWS'
ob_cube_017.lineart.crease_threshold = 0.0
ob_cube_012.location = (-4.047, -5.351, 1.248)
ob_cube_012.rotation_euler = (-3.139, -0.001007, -0.001536)
ob_cube_012.scale = (1.0, 7.75, 0.5936)
ob_cube_012.lock_rotations_4d = False
ob_cube_012.empty_display_type = 'ARROWS'
ob_cube_012.lineart.crease_threshold = 0.0
ob_cube_011.location = (-4.031, 0.221, 1.778)
ob_cube_011.rotation_euler = (0.0, 0.04988, -1.124e-12)
ob_cube_011.scale = (0.2664, 0.2664, 0.4937)
ob_cube_011.lock_rotations_4d = False
ob_cube_011.empty_display_type = 'ARROWS'
ob_cube_011.lineart.crease_threshold = 0.0
_m = ob_cube_011.modifiers.new('Subsurf', 'SUBSURF')
_m.uv_smooth = 'PRESERVE_CORNERS'
_m.quality = 2
_m.show_only_control_edges = False
ob_cube_010.location = (-4.031, -9.051, 1.778)
ob_cube_010.rotation_euler = (0.0, 0.04988, -1.124e-12)
ob_cube_010.scale = (0.2664, 0.2664, 0.4937)
ob_cube_010.lock_rotations_4d = False
ob_cube_010.empty_display_type = 'ARROWS'
ob_cube_010.lineart.crease_threshold = 0.0
_m = ob_cube_010.modifiers.new('Subsurf', 'SUBSURF')
_m.uv_smooth = 'PRESERVE_CORNERS'
_m.quality = 2
_m.show_only_control_edges = False
ob_cube_009.location = (-4.031, -11.3, 1.778)
ob_cube_009.rotation_euler = (-4.365e-09, -0.04988, 3.142)
ob_cube_009.scale = (0.2664, 0.2664, 0.4937)
ob_cube_009.lock_rotations_4d = False
ob_cube_009.empty_display_type = 'ARROWS'
ob_cube_009.lineart.crease_threshold = 0.0
_m = ob_cube_009.modifiers.new('Subsurf', 'SUBSURF')
_m.uv_smooth = 'PRESERVE_CORNERS'
_m.quality = 2
_m.show_only_control_edges = False
ob_cube_008.location = (-4.031, -2.126, 1.778)
ob_cube_008.rotation_euler = (-4.365e-09, -0.04988, 3.142)
ob_cube_008.scale = (0.2664, 0.2664, 0.4937)
ob_cube_008.lock_rotations_4d = False
ob_cube_008.empty_display_type = 'ARROWS'
ob_cube_008.lineart.crease_threshold = 0.0
_m = ob_cube_008.modifiers.new('Subsurf', 'SUBSURF')
_m.uv_smooth = 'PRESERVE_CORNERS'
_m.quality = 2
_m.show_only_control_edges = False
ob_cube_016.location = (-0.08496, -2.126, 1.778)
ob_cube_016.rotation_euler = (-4.365e-09, -0.04988, 3.142)
ob_cube_016.scale = (0.2664, 0.2664, 0.4937)
ob_cube_016.lock_rotations_4d = False
ob_cube_016.empty_display_type = 'ARROWS'
ob_cube_016.lineart.crease_threshold = 0.0
_m = ob_cube_016.modifiers.new('Subsurf', 'SUBSURF')
_m.uv_smooth = 'PRESERVE_CORNERS'
_m.quality = 2
_m.show_only_control_edges = False
ob_cube_015.location = (-0.08496, -11.3, 1.778)
ob_cube_015.rotation_euler = (-4.365e-09, -0.04988, 3.142)
ob_cube_015.scale = (0.2664, 0.2664, 0.4937)
ob_cube_015.lock_rotations_4d = False
ob_cube_015.empty_display_type = 'ARROWS'
ob_cube_015.lineart.crease_threshold = 0.0
_m = ob_cube_015.modifiers.new('Subsurf', 'SUBSURF')
_m.uv_smooth = 'PRESERVE_CORNERS'
_m.quality = 2
_m.show_only_control_edges = False
ob_cube_014.location = (-0.08496, -9.051, 1.778)
ob_cube_014.rotation_euler = (0.0, 0.04988, -1.124e-12)
ob_cube_014.scale = (0.2664, 0.2664, 0.4937)
ob_cube_014.lock_rotations_4d = False
ob_cube_014.empty_display_type = 'ARROWS'
ob_cube_014.lineart.crease_threshold = 0.0
_m = ob_cube_014.modifiers.new('Subsurf', 'SUBSURF')
_m.uv_smooth = 'PRESERVE_CORNERS'
_m.quality = 2
_m.show_only_control_edges = False
ob_cube_013.location = (-0.08496, 0.221, 1.778)
ob_cube_013.rotation_euler = (0.0, 0.04988, -1.124e-12)
ob_cube_013.scale = (0.2664, 0.2664, 0.4937)
ob_cube_013.lock_rotations_4d = False
ob_cube_013.empty_display_type = 'ARROWS'
ob_cube_013.lineart.crease_threshold = 0.0
_m = ob_cube_013.modifiers.new('Subsurf', 'SUBSURF')
_m.uv_smooth = 'PRESERVE_CORNERS'
_m.quality = 2
_m.show_only_control_edges = False
ob_cube_002.location = (-0.1013, -5.351, 1.248)
ob_cube_002.rotation_euler = (-3.139, -0.001007, -0.001536)
ob_cube_002.scale = (1.0, 7.75, 0.5936)
ob_cube_002.lock_rotations_4d = False
ob_cube_002.empty_display_type = 'ARROWS'
ob_cube_002.lineart.crease_threshold = 0.0
ob_cube_001.location = (-0.09595, -0.9894, 2.608)
ob_cube_001.rotation_euler = (-3.139, -0.001007, -0.001536)
ob_cube_001.scale = (28.71, 1.0, 1.0)
ob_cube_001.lock_rotations_4d = False
ob_cube_001.empty_display_type = 'ARROWS'
ob_cube_001.color = (0.0, 0.0, 0.0, 1.0)
ob_cube_001.lineart.crease_threshold = 0.0
ob_cube.location = (-0.1102, -10.28, 2.581)
ob_cube.rotation_euler = (-3.139, -0.001007, -0.001536)
ob_cube.scale = (28.71, 1.0, 1.0)
ob_cube.lock_rotations_4d = False
ob_cube.empty_display_type = 'ARROWS'
ob_cube.color = (0.0, 0.0, 0.0, 1.0)
ob_cube.lineart.crease_threshold = 0.0
ob_lamp.location = (4.776, -19.29, 27.41)
ob_lamp.rotation_euler = (0.6981, 0.04063, 1.869)
ob_lamp.lock_rotations_4d = False
ob_lamp.empty_display_type = 'ARROWS'
ob_lamp.color = (0.0, 0.0, 0.0, 0.0)
ob_lamp.lineart.crease_threshold = 0.0
ob_camera.location = (7.786, -13.57, 9.404)
ob_camera.rotation_euler = (1.146, 0.04502, 0.8159)
ob_camera.lock_rotations_4d = False
ob_camera.empty_display_type = 'ARROWS'
ob_camera.color = (0.0, 0.0, 0.0, 0.0)
ob_camera.display_type = 'WIRE'
ob_camera.lineart.crease_threshold = 0.0

# ---- collection membership
col_collection_1.objects.link(ob_cube_066)
col_collection_1.objects.link(ob_cube_065)
col_collection_1.objects.link(ob_cube_064)
col_collection_1.objects.link(ob_cube_063)
col_collection_1.objects.link(ob_cube_062)
col_collection_1.objects.link(ob_cube_061)
col_collection_1.objects.link(ob_cube_060)
col_collection_1.objects.link(ob_cube_059)
col_collection_1.objects.link(ob_cube_058)
col_collection_1.objects.link(ob_cube_057)
col_collection_1.objects.link(ob_cube_056)
col_collection_1.objects.link(ob_cube_055)
col_collection_1.objects.link(ob_cube_054)
col_collection_1.objects.link(ob_cube_053)
col_collection_1.objects.link(ob_cube_052)
col_collection_1.objects.link(ob_cube_051)
col_collection_1.objects.link(ob_cube_050)
col_collection_1.objects.link(ob_cube_049)
col_collection_1.objects.link(ob_cube_048)
col_collection_1.objects.link(ob_cube_047)
col_collection_1.objects.link(ob_cube_046)
col_collection_1.objects.link(ob_cube_045)
col_collection_1.objects.link(ob_cube_044)
col_collection_1.objects.link(ob_cube_043)
col_collection_1.objects.link(ob_cube_042)
col_collection_1.objects.link(ob_cube_041)
col_collection_1.objects.link(ob_cube_040)
col_collection_1.objects.link(ob_cube_039)
col_collection_1.objects.link(ob_cube_038)
col_collection_1.objects.link(ob_cube_037)
col_collection_1.objects.link(ob_cube_007)
col_collection_1.objects.link(ob_cube_006)
col_collection_1.objects.link(ob_cube_005)
col_collection_1.objects.link(ob_cube_004)
col_collection_1.objects.link(ob_cube_003)
col_collection_1.objects.link(ob_cube_036)
col_collection_1.objects.link(ob_cube_035)
col_collection_1.objects.link(ob_cube_034)
col_collection_1.objects.link(ob_cube_033)
col_collection_1.objects.link(ob_cube_032)
col_collection_1.objects.link(ob_cube_031)
col_collection_1.objects.link(ob_cube_030)
col_collection_1.objects.link(ob_cube_029)
col_collection_1.objects.link(ob_cube_028)
col_collection_1.objects.link(ob_cube_027)
col_collection_1.objects.link(ob_cube_026)
col_collection_1.objects.link(ob_cube_025)
col_collection_1.objects.link(ob_cube_024)
col_collection_1.objects.link(ob_cube_023)
col_collection_1.objects.link(ob_cube_022)
col_collection_1.objects.link(ob_cube_021)
col_collection_1.objects.link(ob_cube_020)
col_collection_1.objects.link(ob_cube_019)
col_collection_1.objects.link(ob_cube_018)
col_collection_1.objects.link(ob_cube_017)
col_collection_1.objects.link(ob_cube_012)
col_collection_1.objects.link(ob_cube_011)
col_collection_1.objects.link(ob_cube_010)
col_collection_1.objects.link(ob_cube_009)
col_collection_1.objects.link(ob_cube_008)
col_collection_1.objects.link(ob_cube_016)
col_collection_1.objects.link(ob_cube_015)
col_collection_1.objects.link(ob_cube_014)
col_collection_1.objects.link(ob_cube_013)
col_collection_1.objects.link(ob_cube_002)
col_collection_1.objects.link(ob_cube_001)
col_collection_1.objects.link(ob_cube)
col_collection_1.objects.link(ob_lamp)
col_collection_1.objects.link(ob_camera)

# ---- scene / render settings (as saved in the file)
scene.camera = ob_camera
scene.frame_start = 1; scene.frame_end = 250; scene.frame_set(1)
scene.render.engine = 'BLENDER_EEVEE_NEXT'
scene.render.image_settings.file_format = 'JPEG'
scene.render.image_settings.color_mode = 'RGB'
scene.render.image_settings.compression = 90
scene.render.resolution_x = 800
scene.render.resolution_y = 600
scene.render.pixel_aspect_x = 100.0
scene.render.pixel_aspect_y = 100.0
scene.render.fps = 25
scene.render.dither_intensity = 0.0
scene.render.use_compositing = False
scene.render.use_sequencer = False
scene.render.bake_margin = 2
scene.render.bake_bias = 0.0
scene.render.use_stamp_time = False
scene.render.use_stamp_date = False
scene.render.use_stamp_frame = False
scene.render.use_stamp_camera = False
scene.render.use_stamp_scene = False
scene.render.use_stamp_filename = False
scene.render.use_stamp_render_time = False
scene.render.stamp_font_size = 0
scene.cycles.use_denoising = False
scene.cycles.samples = 10
scene.cycles.sampling_pattern = 'TABULATED_SOBOL'
scene.cycles.light_sampling_threshold = 0.0
scene.cycles.use_adaptive_sampling = False
scene.cycles.use_light_tree = False
scene.cycles.blur_glossy = 0.0
scene.cycles.volume_bounces = 1
scene.cycles.pixel_filter_type = 'GAUSSIAN'
scene.cycles.sample_clamp_indirect = 0.0
scene.view_settings.view_transform = 'Raw'
bpy.context.view_layer.update()
